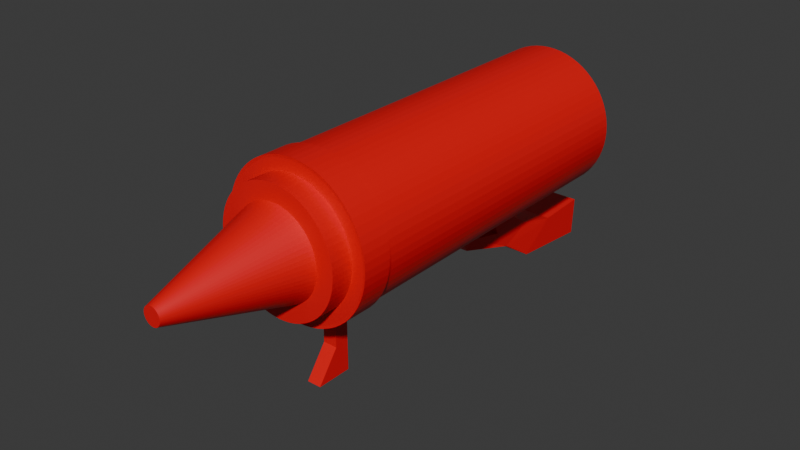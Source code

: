 # Source: ketchup_gun.blend  (saved by Blender 4.1.24; exported with 4.5.12 LTS)
import bpy
from mathutils import Matrix  # noqa: F401  (used for matrix-valued properties, if any)

bpy.ops.wm.read_factory_settings(use_empty=True)
scene = bpy.context.scene
scene.name = 'Scene'

# ---- collections
col_collection = bpy.data.collections.new('Collection'); scene.collection.children.link(col_collection)

# ---- materials (node trees are filled in below, after node groups)
mat_material_001 = bpy.data.materials.new('Material.001')
mat_material_001.use_transparent_shadow = False

# ---- material node trees
mat_material_001.use_nodes = True; mat_material_001.node_tree.nodes.clear()
_N = mat_material_001.node_tree.nodes; _L = mat_material_001.node_tree.links
n0 = _N.new('ShaderNodeBsdfPrincipled'); n0.name = 'Principled BSDF'; n0.location = (10, 300)
n0.inputs[0].default_value = (0.8055, 0.0, 0.005684, 1.0)
n1 = _N.new('ShaderNodeOutputMaterial'); n1.name = 'Material Output'; n1.location = (300, 300)
_L.new(n0.outputs[0], n1.inputs[0])
n1.is_active_output = True

# ---- world
world_world = bpy.data.worlds.new('World'); scene.world = world_world
world_world.use_nodes = True; world_world.node_tree.nodes.clear()
_N = world_world.node_tree.nodes; _L = world_world.node_tree.links
n0 = _N.new('ShaderNodeOutputWorld'); n0.name = 'World Output'; n0.location = (300, 300)
n1 = _N.new('ShaderNodeBackground'); n1.name = 'Background'; n1.location = (10, 300)
n1.inputs[0].default_value = (0.05088, 0.05088, 0.05088, 1.0)
_L.new(n1.outputs[0], n0.inputs[0])
n0.is_active_output = True
world_world.color = (0.05088, 0.05088, 0.05088)
world_world.use_sun_shadow = False
world_world.sun_shadow_jitter_overblur = 0.0

# ---- meshes
me_cylinder = bpy.data.meshes.new('Cylinder')
me_cylinder.from_pydata([(0.0, 3.0, 1.0), (4.441e-16, -2.0, 0.8423), (0.09802, 3.0, 0.9952), (0.08256, -2.0, 0.8382), (0.1951, 3.0, 0.9808), (0.1643, -2.0, 0.8261), (0.2903, 3.0, 0.9569), (0.2445, -2.0, 0.806), (0.3827, 3.0, 0.9239), (0.3223, -2.0, 0.7782), (0.4714, 3.0, 0.8819), (0.3971, -2.0, 0.7428), (0.5556, 3.0, 0.8315), (0.468, -2.0, 0.7003), (0.6344, 3.0, 0.773), (0.5343, -2.0, 0.6511), (0.7071, 3.0, 0.7071), (0.5956, -2.0, 0.5956), (0.773, 3.0, 0.6344), (0.6511, -2.0, 0.5343), (0.8315, 3.0, 0.5556), (0.7003, -2.0, 0.468), (0.8819, 3.0, 0.4714), (0.7428, -2.0, 0.3971), (0.9239, 3.0, 0.3827), (0.7782, -2.0, 0.3223), (0.9569, 3.0, 0.2903), (0.806, -2.0, 0.2445), (0.9808, 3.0, 0.1951), (0.8261, -2.0, 0.1643), (0.9952, 3.0, 0.09802), (0.8382, -2.0, 0.08256), (1.0, 3.0, -5.96e-08), (0.8423, -2.0, 5.96e-08), (0.9952, 3.0, -0.09802), (0.8382, -2.0, -0.08256), (0.9808, 3.0, -0.1951), (0.8261, -2.0, -0.1643), (0.9569, 3.0, -0.2903), (0.806, -2.0, -0.2445), (0.9239, 3.0, -0.3827), (0.7782, -2.0, -0.3223), (0.8819, 3.0, -0.4714), (0.7428, -2.0, -0.3971), (0.8315, 3.0, -0.5556), (0.7003, -2.0, -0.468), (0.773, 3.0, -0.6344), (0.6511, -2.0, -0.5343), (0.7071, 3.0, -0.7071), (0.5956, -2.0, -0.5956), (0.6344, 3.0, -0.773), (0.5343, -2.0, -0.6511), (0.5556, 3.0, -0.8315), (0.468, -2.0, -0.7003), (0.4714, 3.0, -0.8819), (0.3971, -2.0, -0.7428), (0.3827, 3.0, -0.9239), (0.3223, -2.0, -0.7782), (0.2903, 3.0, -0.9569), (0.2445, -2.0, -0.806), (0.1951, 3.0, -0.9808), (0.1643, -2.0, -0.8261), (0.09802, 3.0, -0.9952), (0.08256, -2.0, -0.8382), (-4.441e-16, 3.0, -1.0), (0.0, -2.0, -0.8423), (-0.09802, 3.0, -0.9952), (-0.08256, -2.0, -0.8382), (-0.1951, 3.0, -0.9808), (-0.1643, -2.0, -0.8261), (-0.2903, 3.0, -0.9569), (-0.2445, -2.0, -0.806), (-0.3827, 3.0, -0.9239), (-0.3223, -2.0, -0.7782), (-0.4714, 3.0, -0.8819), (-0.3971, -2.0, -0.7428), (-0.5556, 3.0, -0.8315), (-0.468, -2.0, -0.7003), (-0.6344, 3.0, -0.773), (-0.5343, -2.0, -0.6511), (-0.7071, 3.0, -0.7071), (-0.5956, -2.0, -0.5956), (-0.773, 3.0, -0.6344), (-0.6511, -2.0, -0.5343), (-0.8315, 3.0, -0.5556), (-0.7003, -2.0, -0.468), (-0.8819, 3.0, -0.4714), (-0.7428, -2.0, -0.3971), (-0.9239, 3.0, -0.3827), (-0.7782, -2.0, -0.3223), (-0.9569, 3.0, -0.2903), (-0.806, -2.0, -0.2445), (-0.9808, 3.0, -0.1951), (-0.8261, -2.0, -0.1643), (-0.9952, 3.0, -0.09802), (-0.8382, -2.0, -0.08256), (-1.0, 3.0, -5.96e-08), (-0.8423, -2.0, 5.96e-08), (-0.9952, 3.0, 0.09802), (-0.8382, -2.0, 0.08256), (-0.9808, 3.0, 0.1951), (-0.8261, -2.0, 0.1643), (-0.9569, 3.0, 0.2903), (-0.806, -2.0, 0.2445), (-0.9239, 3.0, 0.3827), (-0.7782, -2.0, 0.3223), (-0.8819, 3.0, 0.4714), (-0.7428, -2.0, 0.3971), (-0.8315, 3.0, 0.5556), (-0.7003, -2.0, 0.468), (-0.773, 3.0, 0.6344), (-0.6511, -2.0, 0.5343), (-0.7071, 3.0, 0.7071), (-0.5956, -2.0, 0.5956), (-0.6344, 3.0, 0.773), (-0.5343, -2.0, 0.6511), (-0.5556, 3.0, 0.8315), (-0.468, -2.0, 0.7003), (-0.4714, 3.0, 0.8819), (-0.3971, -2.0, 0.7428), (-0.3827, 3.0, 0.9239), (-0.3223, -2.0, 0.7782), (-0.2903, 3.0, 0.9569), (-0.2445, -2.0, 0.806), (-0.1951, 3.0, 0.9808), (-0.1643, -2.0, 0.8261), (-0.09802, 3.0, 0.9952), (-0.08256, -2.0, 0.8382), (0.09802, -2.0, 0.9952), (4.441e-16, -2.0, 1.0), (0.1951, -2.0, 0.9808), (0.2903, -2.0, 0.9569), (0.3827, -2.0, 0.9239), (0.4714, -2.0, 0.8819), (0.5556, -2.0, 0.8315), (0.6344, -2.0, 0.773), (0.7071, -2.0, 0.7071), (0.773, -2.0, 0.6344), (0.8315, -2.0, 0.5556), (0.8819, -2.0, 0.4714), (0.9239, -2.0, 0.3827), (0.9569, -2.0, 0.2903), (0.9808, -2.0, 0.1951), (0.9952, -2.0, 0.09802), (1.0, -2.0, 5.96e-08), (0.9952, -2.0, -0.09802), (0.9808, -2.0, -0.1951), (0.9569, -2.0, -0.2903), (0.9239, -2.0, -0.3827), (0.8819, -2.0, -0.4714), (0.8315, -2.0, -0.5556), (0.773, -2.0, -0.6344), (0.7071, -2.0, -0.7071), (0.6344, -2.0, -0.773), (0.5556, -2.0, -0.8315), (0.4714, -2.0, -0.8819), (0.3827, -2.0, -0.9239), (0.2903, -2.0, -0.9569), (0.1951, -2.0, -0.9808), (0.09802, -2.0, -0.9952), (0.0, -2.0, -1.0), (-0.09802, -2.0, -0.9952), (-0.1951, -2.0, -0.9808), (-0.2903, -2.0, -0.9569), (-0.3827, -2.0, -0.9239), (-0.4714, -2.0, -0.8819), (-0.5556, -2.0, -0.8315), (-0.6344, -2.0, -0.773), (-0.7071, -2.0, -0.7071), (-0.773, -2.0, -0.6344), (-0.8315, -2.0, -0.5556), (-0.8819, -2.0, -0.4714), (-0.9239, -2.0, -0.3827), (-0.9569, -2.0, -0.2903), (-0.9808, -2.0, -0.1951), (-0.9952, -2.0, -0.09802), (-1.0, -2.0, 5.96e-08), (-0.9952, -2.0, 0.09802), (-0.9808, -2.0, 0.1951), (-0.9569, -2.0, 0.2903), (-0.9239, -2.0, 0.3827), (-0.8819, -2.0, 0.4714), (-0.8315, -2.0, 0.5556), (-0.773, -2.0, 0.6344), (-0.7071, -2.0, 0.7071), (-0.6344, -2.0, 0.773), (-0.5556, -2.0, 0.8315), (-0.4714, -2.0, 0.8819), (-0.3827, -2.0, 0.9239), (-0.2903, -2.0, 0.9569), (-0.1951, -2.0, 0.9808), (-0.09802, -2.0, 0.9952), (0.06015, -2.3, 0.6107), (2.36e-15, -2.3, 0.6137), (0.1197, -2.3, 0.6019), (0.1781, -2.3, 0.5872), (0.2348, -2.3, 0.5669), (0.2893, -2.3, 0.5412), (0.3409, -2.3, 0.5102), (0.3893, -2.3, 0.4744), (0.4339, -2.3, 0.4339), (0.4744, -2.3, 0.3893), (0.5102, -2.3, 0.3409), (0.5412, -2.3, 0.2893), (0.5669, -2.3, 0.2348), (0.5872, -2.3, 0.1781), (0.6019, -2.3, 0.1197), (0.6107, -2.3, 0.06015), (0.6137, -2.3, 1.038e-07), (0.6107, -2.3, -0.06015), (0.6019, -2.3, -0.1197), (0.5872, -2.3, -0.1781), (0.5669, -2.3, -0.2348), (0.5412, -2.3, -0.2893), (0.5102, -2.3, -0.3409), (0.4744, -2.3, -0.3893), (0.4339, -2.3, -0.4339), (0.3893, -2.3, -0.4744), (0.3409, -2.3, -0.5102), (0.2893, -2.3, -0.5412), (0.2348, -2.3, -0.5669), (0.1781, -2.3, -0.5872), (0.1197, -2.3, -0.6019), (0.06015, -2.3, -0.6107), (8.272e-08, -2.3, -0.6137), (-0.06015, -2.3, -0.6107), (-0.1197, -2.3, -0.6019), (-0.1781, -2.3, -0.5872), (-0.2348, -2.3, -0.5669), (-0.2893, -2.3, -0.5412), (-0.3409, -2.3, -0.5102), (-0.3893, -2.3, -0.4744), (-0.4339, -2.3, -0.4339), (-0.4744, -2.3, -0.3893), (-0.5102, -2.3, -0.3409), (-0.5412, -2.3, -0.2893), (-0.5669, -2.3, -0.2348), (-0.5872, -2.3, -0.1781), (-0.6019, -2.3, -0.1197), (-0.6107, -2.3, -0.06015), (-0.6137, -2.3, 1.038e-07), (-0.6107, -2.3, 0.06015), (-0.6019, -2.3, 0.1197), (-0.5872, -2.3, 0.1781), (-0.5669, -2.3, 0.2348), (-0.5412, -2.3, 0.2893), (-0.5102, -2.3, 0.3409), (-0.4744, -2.3, 0.3893), (-0.4339, -2.3, 0.4339), (-0.3893, -2.3, 0.4744), (-0.3409, -2.3, 0.5102), (-0.2893, -2.3, 0.5412), (-0.2348, -2.3, 0.5669), (-0.1781, -2.3, 0.5872), (-0.1197, -2.3, 0.6019), (-0.06015, -2.3, 0.6107), (0.08256, -2.3, 0.8382), (2.36e-15, -2.3, 0.8423), (0.1643, -2.3, 0.8261), (0.2445, -2.3, 0.806), (0.3223, -2.3, 0.7782), (0.3971, -2.3, 0.7428), (0.468, -2.3, 0.7003), (0.5343, -2.3, 0.6511), (0.5956, -2.3, 0.5956), (0.6511, -2.3, 0.5343), (0.7003, -2.3, 0.468), (0.7428, -2.3, 0.3971), (0.7782, -2.3, 0.3223), (0.806, -2.3, 0.2445), (0.8261, -2.3, 0.1643), (0.8382, -2.3, 0.08256), (0.8423, -2.3, 1.038e-07), (0.8382, -2.3, -0.08256), (0.8261, -2.3, -0.1643), (0.806, -2.3, -0.2445), (0.7782, -2.3, -0.3223), (0.7428, -2.3, -0.3971), (0.7003, -2.3, -0.468), (0.6511, -2.3, -0.5343), (0.5956, -2.3, -0.5956), (0.5343, -2.3, -0.6511), (0.468, -2.3, -0.7003), (0.3971, -2.3, -0.7428), (0.3223, -2.3, -0.7782), (0.2445, -2.3, -0.806), (0.1643, -2.3, -0.8261), (0.08256, -2.3, -0.8382), (1.916e-15, -2.3, -0.8423), (-0.08256, -2.3, -0.8382), (-0.1643, -2.3, -0.8261), (-0.2445, -2.3, -0.806), (-0.3223, -2.3, -0.7782), (-0.3971, -2.3, -0.7428), (-0.468, -2.3, -0.7003), (-0.5343, -2.3, -0.6511), (-0.5956, -2.3, -0.5956), (-0.6511, -2.3, -0.5343), (-0.7003, -2.3, -0.468), (-0.7428, -2.3, -0.3971), (-0.7782, -2.3, -0.3223), (-0.806, -2.3, -0.2445), (-0.8261, -2.3, -0.1643), (-0.8382, -2.3, -0.08256), (-0.8423, -2.3, 1.038e-07), (-0.8382, -2.3, 0.08256), (-0.8261, -2.3, 0.1643), (-0.806, -2.3, 0.2445), (-0.7782, -2.3, 0.3223), (-0.7428, -2.3, 0.3971), (-0.7003, -2.3, 0.468), (-0.6511, -2.3, 0.5343), (-0.5956, -2.3, 0.5956), (-0.5343, -2.3, 0.6511), (-0.468, -2.3, 0.7003), (-0.3971, -2.3, 0.7428), (-0.3223, -2.3, 0.7782), (-0.2445, -2.3, 0.806), (-0.1643, -2.3, 0.8261), (-0.08256, -2.3, 0.8382), (0.01203, -4.0, 0.1221), (-2.328e-10, -4.0, 0.1227), (0.02394, -4.0, 0.1204), (0.03563, -4.0, 0.1174), (0.04697, -4.0, 0.1134), (0.05786, -4.0, 0.1082), (0.06819, -4.0, 0.102), (0.07786, -4.0, 0.09487), (0.08678, -4.0, 0.08678), (0.09487, -4.0, 0.07786), (0.102, -4.0, 0.06819), (0.1082, -4.0, 0.05786), (0.1134, -4.0, 0.04697), (0.1174, -4.0, 0.03563), (0.1204, -4.0, 0.02394), (0.1221, -4.0, 0.01203), (0.1227, -4.0, 2.874e-07), (0.1221, -4.0, -0.01203), (0.1204, -4.0, -0.02394), (0.1174, -4.0, -0.03563), (0.1134, -4.0, -0.04697), (0.1082, -4.0, -0.05786), (0.102, -4.0, -0.06819), (0.09487, -4.0, -0.07786), (0.08678, -4.0, -0.08678), (0.07786, -4.0, -0.09487), (0.06819, -4.0, -0.102), (0.05786, -4.0, -0.1082), (0.04697, -4.0, -0.1134), (0.03563, -4.0, -0.1174), (0.02394, -4.0, -0.1204), (0.01203, -4.0, -0.1221), (1.631e-08, -4.0, -0.1227), (-0.01203, -4.0, -0.1221), (-0.02394, -4.0, -0.1204), (-0.03563, -4.0, -0.1174), (-0.04697, -4.0, -0.1134), (-0.05786, -4.0, -0.1082), (-0.06819, -4.0, -0.102), (-0.07786, -4.0, -0.09487), (-0.08678, -4.0, -0.08678), (-0.09487, -4.0, -0.07786), (-0.102, -4.0, -0.06819), (-0.1082, -4.0, -0.05786), (-0.1134, -4.0, -0.04697), (-0.1174, -4.0, -0.03563), (-0.1204, -4.0, -0.02394), (-0.1221, -4.0, -0.01203), (-0.1227, -4.0, 2.874e-07), (-0.1221, -4.0, 0.01203), (-0.1204, -4.0, 0.02394), (-0.1174, -4.0, 0.03563), (-0.1134, -4.0, 0.04697), (-0.1082, -4.0, 0.05786), (-0.102, -4.0, 0.06819), (-0.09487, -4.0, 0.07786), (-0.08678, -4.0, 0.08678), (-0.07786, -4.0, 0.09487), (-0.06819, -4.0, 0.102), (-0.05786, -4.0, 0.1082), (-0.04697, -4.0, 0.1134), (-0.03563, -4.0, 0.1174), (-0.02394, -4.0, 0.1204), (-0.01203, -4.0, 0.1221), (3.997e-16, -1.6, 1.0), (0.09802, -1.6, 0.9952), (0.1951, -1.6, 0.9808), (0.2903, -1.6, 0.9569), (0.3827, -1.6, 0.9239), (0.4714, -1.6, 0.8819), (0.5556, -1.6, 0.8315), (0.6344, -1.6, 0.773), (0.7071, -1.6, 0.7071), (0.773, -1.6, 0.6344), (0.8315, -1.6, 0.5556), (0.8819, -1.6, 0.4714), (0.9239, -1.6, 0.3827), (0.9569, -1.6, 0.2903), (0.9808, -1.6, 0.1951), (0.9952, -1.6, 0.09802), (1.0, -1.6, 4.768e-08), (0.9952, -1.6, -0.09802), (0.9808, -1.6, -0.1951), (0.9569, -1.6, -0.2903), (0.9239, -1.6, -0.3827), (0.8819, -1.6, -0.4714), (0.8315, -1.6, -0.5556), (0.773, -1.6, -0.6344), (0.7071, -1.6, -0.7071), (0.6344, -1.6, -0.773), (0.5556, -1.6, -0.8315), (0.4714, -1.6, -0.8819), (0.3827, -1.6, -0.9239), (0.2903, -1.6, -0.9569), (0.1951, -1.6, -0.9808), (0.09802, -1.6, -0.9952), (-4.441e-17, -1.6, -1.0), (-0.09802, -1.6, -0.9952), (-0.1951, -1.6, -0.9808), (-0.2903, -1.6, -0.9569), (-0.3827, -1.6, -0.9239), (-0.4714, -1.6, -0.8819), (-0.5556, -1.6, -0.8315), (-0.6344, -1.6, -0.773), (-0.7071, -1.6, -0.7071), (-0.773, -1.6, -0.6344), (-0.8315, -1.6, -0.5556), (-0.8819, -1.6, -0.4714), (-0.9239, -1.6, -0.3827), (-0.9569, -1.6, -0.2903), (-0.9808, -1.6, -0.1951), (-0.9952, -1.6, -0.09802), (-1.0, -1.6, 4.768e-08), (-0.9952, -1.6, 0.09802), (-0.9808, -1.6, 0.1951), (-0.9569, -1.6, 0.2903), (-0.9239, -1.6, 0.3827), (-0.8819, -1.6, 0.4714), (-0.8315, -1.6, 0.5556), (-0.773, -1.6, 0.6344), (-0.7071, -1.6, 0.7071), (-0.6344, -1.6, 0.773), (-0.5556, -1.6, 0.8315), (-0.4714, -1.6, 0.8819), (-0.3827, -1.6, 0.9239), (-0.2903, -1.6, 0.9569), (-0.1951, -1.6, 0.9808), (-0.09802, -1.6, 0.9952), (0.1015, -2.007, 1.031), (-7.126e-11, -2.007, 1.036), (-7.126e-11, -1.593, 1.036), (0.2021, -2.007, 1.016), (0.3007, -2.007, 0.9914), (0.3965, -2.007, 0.9571), (0.4884, -2.007, 0.9137), (0.5756, -2.007, 0.8614), (0.6572, -2.007, 0.8008), (0.7326, -2.007, 0.7326), (0.8008, -2.007, 0.6572), (0.8614, -2.007, 0.5756), (0.9137, -2.007, 0.4884), (0.9571, -2.007, 0.3965), (0.9914, -2.007, 0.3007), (1.016, -2.007, 0.2021), (1.031, -2.007, 0.1015), (1.036, -2.007, 5.959e-08), (1.031, -2.007, -0.1015), (1.016, -2.007, -0.2021), (0.9914, -2.007, -0.3007), (0.9571, -2.007, -0.3965), (0.9137, -2.007, -0.4884), (0.8614, -2.007, -0.5756), (0.8008, -2.007, -0.6572), (0.7326, -2.007, -0.7326), (0.6572, -2.007, -0.8008), (0.5756, -2.007, -0.8614), (0.4884, -2.007, -0.9137), (0.3965, -2.007, -0.9571), (0.3007, -2.007, -0.9914), (0.2021, -2.007, -1.016), (0.1015, -2.007, -1.031), (-7.126e-11, -2.007, -1.036), (-0.1015, -2.007, -1.031), (-0.2021, -2.007, -1.016), (-0.3007, -2.007, -0.9914), (-0.3965, -2.007, -0.9571), (-0.4884, -2.007, -0.9137), (-0.5756, -2.007, -0.8614), (-0.6572, -2.007, -0.8008), (-0.7326, -2.007, -0.7326), (-0.8008, -2.007, -0.6572), (-0.8614, -2.007, -0.5756), (-0.9137, -2.007, -0.4884), (-0.9571, -2.007, -0.3965), (-0.9914, -2.007, -0.3007), (-1.016, -2.007, -0.2021), (-1.031, -2.007, -0.1015), (-1.036, -2.007, 5.959e-08), (-1.031, -2.007, 0.1015), (-1.016, -2.007, 0.2021), (-0.9914, -2.007, 0.3007), (-0.9571, -2.007, 0.3965), (-0.9137, -2.007, 0.4884), (-0.8614, -2.007, 0.5756), (-0.8008, -2.007, 0.6572), (-0.7326, -2.007, 0.7326), (-0.6572, -2.007, 0.8008), (-0.5756, -2.007, 0.8614), (-0.4884, -2.007, 0.9137), (-0.3965, -2.007, 0.9571), (-0.3007, -2.007, 0.9914), (-0.2021, -2.007, 1.016), (-0.1015, -2.007, 1.031), (0.1015, -1.593, 1.031), (0.2021, -1.593, 1.016), (0.3007, -1.593, 0.9914), (0.3965, -1.593, 0.9571), (0.4884, -1.593, 0.9137), (0.5756, -1.593, 0.8614), (0.6572, -1.593, 0.8008), (0.7326, -1.593, 0.7326), (0.8008, -1.593, 0.6572), (0.8614, -1.593, 0.5756), (0.9137, -1.593, 0.4884), (0.9571, -1.593, 0.3965), (0.9914, -1.593, 0.3007), (1.016, -1.593, 0.2021), (1.031, -1.593, 0.1015), (1.036, -1.593, 4.724e-08), (1.031, -1.593, -0.1015), (1.016, -1.593, -0.2021), (0.9914, -1.593, -0.3007), (0.9571, -1.593, -0.3965), (0.9137, -1.593, -0.4884), (0.8614, -1.593, -0.5756), (0.8008, -1.593, -0.6572), (0.7326, -1.593, -0.7326), (0.6572, -1.593, -0.8008), (0.5756, -1.593, -0.8614), (0.4884, -1.593, -0.9137), (0.3965, -1.593, -0.9571), (0.3007, -1.593, -0.9914), (0.2021, -1.593, -1.016), (0.1015, -1.593, -1.031), (-7.126e-11, -1.593, -1.036), (-0.1015, -1.593, -1.031), (-0.2021, -1.593, -1.016), (-0.3007, -1.593, -0.9914), (-0.3965, -1.593, -0.9571), (-0.4884, -1.593, -0.9137), (-0.5756, -1.593, -0.8614), (-0.6572, -1.593, -0.8008), (-0.7326, -1.593, -0.7326), (-0.8008, -1.593, -0.6572), (-0.8614, -1.593, -0.5756), (-0.9137, -1.593, -0.4884), (-0.9571, -1.593, -0.3965), (-0.9914, -1.593, -0.3007), (-1.016, -1.593, -0.2021), (-1.031, -1.593, -0.1015), (-1.036, -1.593, 4.724e-08), (-1.031, -1.593, 0.1015), (-1.016, -1.593, 0.2021), (-0.9914, -1.593, 0.3007), (-0.9571, -1.593, 0.3965), (-0.9137, -1.593, 0.4884), (-0.8614, -1.593, 0.5756), (-0.8008, -1.593, 0.6572), (-0.7326, -1.593, 0.7326), (-0.6572, -1.593, 0.8008), (-0.5756, -1.593, 0.8614), (-0.4884, -1.593, 0.9137), (-0.3965, -1.593, 0.9571), (-0.3007, -1.593, 0.9914), (-0.2021, -1.593, 1.016), (-0.1015, -1.593, 1.031), (-0.2352, 2.374, -1.894), (-0.168, 1.526, -0.916), (-0.2352, 2.895, -1.51), (-0.168, 1.779, -0.7125), (0.2352, 2.374, -1.894), (0.168, 1.526, -0.916), (0.2352, 2.895, -1.51), (0.168, 1.779, -0.7125), (-0.2024, 1.664, -1.282), (-0.2024, 2.049, -1.176), (0.2024, 2.049, -1.176), (0.2024, 1.664, -1.282), (-0.2024, 2.353, -1.375), (0.2024, 2.353, -1.375), (0.2024, 1.888, -1.57), (-0.2024, 1.888, -1.57), (-0.08952, 1.107, -1.363), (-0.08952, 1.196, -1.238), (0.08952, 1.196, -1.238), (0.08952, 1.107, -1.363), (-0.1279, 0.7517, -0.8939), (-0.1279, 0.944, -0.8328), (0.1279, 0.944, -0.8328), (0.1279, 0.7517, -0.8939), (-0.2352, 3.586, -2.013), (-0.2352, 3.619, -1.476), (0.2352, 3.586, -2.013), (0.2352, 3.619, -1.476), (-0.1, -1.8, -2.0), (-0.1, -1.5, -0.9), (-0.1, -1.3, -2.0), (-0.1, -1.3, -0.9), (0.1, -1.8, -2.0), (0.1, -1.5, -0.9), (0.1, -1.3, -2.0), (0.1, -1.3, -0.9), (-0.1, -1.5, -1.175), (-0.1, -1.3, -1.175), (0.1, -1.3, -1.175), (0.1, -1.5, -1.175), (-0.1, -0.5, -0.9), (0.1, -0.5, -0.9), (-0.1, -0.5, -1.175), (0.1, -0.5, -1.175), (-0.05, -0.2, -0.8687), (0.05, -0.2, -0.8687), (-0.05, -0.2, -1.006), (0.05, -0.2, -1.006), (-0.1, -1.3, -1.587), (0.1, -1.3, -1.587), (0.1, -1.5, -1.587), (-0.1, -1.5, -1.587), (-0.1006, -0.35, -1.126), (0.1006, -0.35, -1.126), (-0.1006, -0.35, -0.8491), (0.1006, -0.35, -0.8491)], [], [(438, 437, 565, 566), (181, 182, 503, 502), (387, 386, 514, 515), (439, 438, 566, 567), (388, 387, 515, 516), (128, 130, 451, 448), (440, 439, 567, 568), (146, 147, 468, 467), (389, 388, 516, 517), (163, 164, 485, 484), (441, 440, 568, 569), (180, 181, 502, 501), (390, 389, 517, 518), (442, 441, 569, 570), (391, 390, 518, 519), (443, 442, 570, 571), (145, 146, 467, 466), (392, 391, 519, 520), (162, 163, 484, 483), (444, 443, 571, 572), (129, 128, 448, 449), (179, 180, 501, 500), (393, 392, 520, 521), (445, 444, 572, 573), (394, 393, 521, 522), (446, 445, 573, 574), (144, 145, 466, 465), (395, 394, 522, 523), (161, 162, 483, 482), (447, 446, 574, 575), (178, 179, 500, 499), (396, 395, 523, 524), (384, 447, 575, 450), (397, 396, 524, 525), (143, 144, 465, 464), (398, 397, 525, 526), (160, 161, 482, 481), (177, 178, 499, 498), (399, 398, 526, 527), (400, 399, 527, 528), (142, 143, 464, 463), (401, 400, 528, 529), (159, 160, 481, 480), (176, 177, 498, 497), (402, 401, 529, 530), (403, 402, 530, 531), (141, 142, 463, 462), (404, 403, 531, 532), (158, 159, 480, 479), (175, 176, 497, 496), (405, 404, 532, 533), (406, 405, 533, 534), (140, 141, 462, 461), (407, 406, 534, 535), (157, 158, 479, 478), (174, 175, 496, 495), (408, 407, 535, 536), (191, 129, 449, 512), (409, 408, 536, 537), (139, 140, 461, 460), (410, 409, 537, 538), (156, 157, 478, 477), (111, 109, 310, 311), (173, 174, 495, 494), (411, 410, 538, 539), (0, 2, 4, 6, 8, 10, 12, 14, 16, 18, 20, 22, 24, 26, 28, 30, 32, 34, 36, 38, 40, 42, 44, 46, 48, 50, 52, 54, 56, 58, 60, 62, 64, 66, 68, 70, 72, 74, 76, 78, 80, 82, 84, 86, 88, 90, 92, 94, 96, 98, 100, 102, 104, 106, 108, 110, 112, 114, 116, 118, 120, 122, 124, 126), (1, 3, 128, 129), (3, 5, 130, 128), (5, 7, 131, 130), (7, 9, 132, 131), (9, 11, 133, 132), (11, 13, 134, 133), (13, 15, 135, 134), (15, 17, 136, 135), (17, 19, 137, 136), (19, 21, 138, 137), (21, 23, 139, 138), (23, 25, 140, 139), (25, 27, 141, 140), (27, 29, 142, 141), (29, 31, 143, 142), (31, 33, 144, 143), (33, 35, 145, 144), (35, 37, 146, 145), (37, 39, 147, 146), (39, 41, 148, 147), (41, 43, 149, 148), (43, 45, 150, 149), (45, 47, 151, 150), (47, 49, 152, 151), (49, 51, 153, 152), (51, 53, 154, 153), (53, 55, 155, 154), (55, 57, 156, 155), (57, 59, 157, 156), (59, 61, 158, 157), (61, 63, 159, 158), (63, 65, 160, 159), (65, 67, 161, 160), (67, 69, 162, 161), (69, 71, 163, 162), (71, 73, 164, 163), (73, 75, 165, 164), (75, 77, 166, 165), (77, 79, 167, 166), (79, 81, 168, 167), (81, 83, 169, 168), (83, 85, 170, 169), (85, 87, 171, 170), (87, 89, 172, 171), (89, 91, 173, 172), (91, 93, 174, 173), (93, 95, 175, 174), (95, 97, 176, 175), (97, 99, 177, 176), (99, 101, 178, 177), (101, 103, 179, 178), (103, 105, 180, 179), (105, 107, 181, 180), (107, 109, 182, 181), (109, 111, 183, 182), (111, 113, 184, 183), (113, 115, 185, 184), (115, 117, 186, 185), (117, 119, 187, 186), (119, 121, 188, 187), (121, 123, 189, 188), (123, 125, 190, 189), (125, 127, 191, 190), (127, 1, 129, 191), (247, 246, 374, 375), (59, 57, 284, 285), (7, 5, 258, 259), (113, 111, 311, 312), (61, 59, 285, 286), (9, 7, 259, 260), (115, 113, 312, 313), (63, 61, 286, 287), (11, 9, 260, 261), (117, 115, 313, 314), (65, 63, 287, 288), (13, 11, 261, 262), (119, 117, 314, 315), (67, 65, 288, 289), (15, 13, 262, 263), (121, 119, 315, 316), (69, 67, 289, 290), (17, 15, 263, 264), (123, 121, 316, 317), (71, 69, 290, 291), (19, 17, 264, 265), (125, 123, 317, 318), (73, 71, 291, 292), (21, 19, 265, 266), (127, 125, 318, 319), (75, 73, 292, 293), (23, 21, 266, 267), (1, 127, 319, 257), (77, 75, 293, 294), (25, 23, 267, 268), (79, 77, 294, 295), (27, 25, 268, 269), (81, 79, 295, 296), (29, 27, 269, 270), (83, 81, 296, 297), (31, 29, 270, 271), (85, 83, 297, 298), (33, 31, 271, 272), (87, 85, 298, 299), (35, 33, 272, 273), (89, 87, 299, 300), (37, 35, 273, 274), (91, 89, 300, 301), (39, 37, 274, 275), (93, 91, 301, 302), (41, 39, 275, 276), (95, 93, 302, 303), (43, 41, 276, 277), (97, 95, 303, 304), (45, 43, 277, 278), (99, 97, 304, 305), (47, 45, 278, 279), (101, 99, 305, 306), (49, 47, 279, 280), (103, 101, 306, 307), (51, 49, 280, 281), (105, 103, 307, 308), (53, 51, 281, 282), (107, 105, 308, 309), (55, 53, 282, 283), (3, 1, 257, 256), (109, 107, 309, 310), (57, 55, 283, 284), (5, 3, 256, 258), (193, 192, 256, 257), (192, 194, 258, 256), (194, 195, 259, 258), (195, 196, 260, 259), (196, 197, 261, 260), (197, 198, 262, 261), (198, 199, 263, 262), (199, 200, 264, 263), (200, 201, 265, 264), (201, 202, 266, 265), (202, 203, 267, 266), (203, 204, 268, 267), (204, 205, 269, 268), (205, 206, 270, 269), (206, 207, 271, 270), (207, 208, 272, 271), (208, 209, 273, 272), (209, 210, 274, 273), (210, 211, 275, 274), (211, 212, 276, 275), (212, 213, 277, 276), (213, 214, 278, 277), (214, 215, 279, 278), (215, 216, 280, 279), (216, 217, 281, 280), (217, 218, 282, 281), (218, 219, 283, 282), (219, 220, 284, 283), (220, 221, 285, 284), (221, 222, 286, 285), (222, 223, 287, 286), (223, 224, 288, 287), (224, 225, 289, 288), (225, 226, 290, 289), (226, 227, 291, 290), (227, 228, 292, 291), (228, 229, 293, 292), (229, 230, 294, 293), (230, 231, 295, 294), (231, 232, 296, 295), (232, 233, 297, 296), (233, 234, 298, 297), (234, 235, 299, 298), (235, 236, 300, 299), (236, 237, 301, 300), (237, 238, 302, 301), (238, 239, 303, 302), (239, 240, 304, 303), (240, 241, 305, 304), (241, 242, 306, 305), (242, 243, 307, 306), (243, 244, 308, 307), (244, 245, 309, 308), (245, 246, 310, 309), (246, 247, 311, 310), (247, 248, 312, 311), (248, 249, 313, 312), (249, 250, 314, 313), (250, 251, 315, 314), (251, 252, 316, 315), (252, 253, 317, 316), (253, 254, 318, 317), (254, 255, 319, 318), (255, 193, 257, 319), (320, 321, 383, 382, 381, 380, 379, 378, 377, 376, 375, 374, 373, 372, 371, 370, 369, 368, 367, 366, 365, 364, 363, 362, 361, 360, 359, 358, 357, 356, 355, 354, 353, 352, 351, 350, 349, 348, 347, 346, 345, 344, 343, 342, 341, 340, 339, 338, 337, 336, 335, 334, 333, 332, 331, 330, 329, 328, 327, 326, 325, 324, 323, 322), (221, 220, 348, 349), (195, 194, 322, 323), (248, 247, 375, 376), (222, 221, 349, 350), (196, 195, 323, 324), (249, 248, 376, 377), (223, 222, 350, 351), (197, 196, 324, 325), (250, 249, 377, 378), (224, 223, 351, 352), (198, 197, 325, 326), (251, 250, 378, 379), (225, 224, 352, 353), (199, 198, 326, 327), (252, 251, 379, 380), (226, 225, 353, 354), (200, 199, 327, 328), (253, 252, 380, 381), (227, 226, 354, 355), (201, 200, 328, 329), (254, 253, 381, 382), (228, 227, 355, 356), (202, 201, 329, 330), (255, 254, 382, 383), (229, 228, 356, 357), (203, 202, 330, 331), (193, 255, 383, 321), (230, 229, 357, 358), (204, 203, 331, 332), (231, 230, 358, 359), (205, 204, 332, 333), (232, 231, 359, 360), (206, 205, 333, 334), (233, 232, 360, 361), (207, 206, 334, 335), (234, 233, 361, 362), (208, 207, 335, 336), (235, 234, 362, 363), (209, 208, 336, 337), (236, 235, 363, 364), (210, 209, 337, 338), (237, 236, 364, 365), (211, 210, 338, 339), (238, 237, 365, 366), (212, 211, 339, 340), (239, 238, 366, 367), (213, 212, 340, 341), (240, 239, 367, 368), (214, 213, 341, 342), (241, 240, 368, 369), (215, 214, 342, 343), (242, 241, 369, 370), (216, 215, 343, 344), (243, 242, 370, 371), (217, 216, 344, 345), (244, 243, 371, 372), (218, 217, 345, 346), (245, 244, 372, 373), (219, 218, 346, 347), (192, 193, 321, 320), (246, 245, 373, 374), (220, 219, 347, 348), (194, 192, 320, 322), (126, 447, 384, 0), (124, 446, 447, 126), (122, 445, 446, 124), (120, 444, 445, 122), (118, 443, 444, 120), (116, 442, 443, 118), (114, 441, 442, 116), (112, 440, 441, 114), (110, 439, 440, 112), (108, 438, 439, 110), (106, 437, 438, 108), (104, 436, 437, 106), (102, 435, 436, 104), (100, 434, 435, 102), (98, 433, 434, 100), (96, 432, 433, 98), (94, 431, 432, 96), (92, 430, 431, 94), (90, 429, 430, 92), (88, 428, 429, 90), (86, 427, 428, 88), (84, 426, 427, 86), (82, 425, 426, 84), (80, 424, 425, 82), (78, 423, 424, 80), (76, 422, 423, 78), (74, 421, 422, 76), (72, 420, 421, 74), (70, 419, 420, 72), (68, 418, 419, 70), (66, 417, 418, 68), (64, 416, 417, 66), (62, 415, 416, 64), (60, 414, 415, 62), (58, 413, 414, 60), (56, 412, 413, 58), (54, 411, 412, 56), (52, 410, 411, 54), (50, 409, 410, 52), (48, 408, 409, 50), (46, 407, 408, 48), (44, 406, 407, 46), (42, 405, 406, 44), (40, 404, 405, 42), (38, 403, 404, 40), (36, 402, 403, 38), (34, 401, 402, 36), (32, 400, 401, 34), (30, 399, 400, 32), (28, 398, 399, 30), (26, 397, 398, 28), (24, 396, 397, 26), (22, 395, 396, 24), (20, 394, 395, 22), (18, 393, 394, 20), (16, 392, 393, 18), (14, 391, 392, 16), (12, 390, 391, 14), (10, 389, 390, 12), (8, 388, 389, 10), (6, 387, 388, 8), (4, 386, 387, 6), (2, 385, 386, 4), (0, 384, 385, 2), (450, 449, 448, 513), (513, 448, 451, 514), (514, 451, 452, 515), (515, 452, 453, 516), (516, 453, 454, 517), (517, 454, 455, 518), (518, 455, 456, 519), (519, 456, 457, 520), (520, 457, 458, 521), (521, 458, 459, 522), (522, 459, 460, 523), (523, 460, 461, 524), (524, 461, 462, 525), (525, 462, 463, 526), (526, 463, 464, 527), (527, 464, 465, 528), (528, 465, 466, 529), (529, 466, 467, 530), (530, 467, 468, 531), (531, 468, 469, 532), (532, 469, 470, 533), (533, 470, 471, 534), (534, 471, 472, 535), (535, 472, 473, 536), (536, 473, 474, 537), (537, 474, 475, 538), (538, 475, 476, 539), (539, 476, 477, 540), (540, 477, 478, 541), (541, 478, 479, 542), (542, 479, 480, 543), (543, 480, 481, 544), (544, 481, 482, 545), (545, 482, 483, 546), (546, 483, 484, 547), (547, 484, 485, 548), (548, 485, 486, 549), (549, 486, 487, 550), (550, 487, 488, 551), (551, 488, 489, 552), (552, 489, 490, 553), (553, 490, 491, 554), (554, 491, 492, 555), (555, 492, 493, 556), (556, 493, 494, 557), (557, 494, 495, 558), (558, 495, 496, 559), (559, 496, 497, 560), (560, 497, 498, 561), (561, 498, 499, 562), (562, 499, 500, 563), (563, 500, 501, 564), (564, 501, 502, 565), (565, 502, 503, 566), (566, 503, 504, 567), (567, 504, 505, 568), (568, 505, 506, 569), (569, 506, 507, 570), (570, 507, 508, 571), (571, 508, 509, 572), (572, 509, 510, 573), (573, 510, 511, 574), (574, 511, 512, 575), (575, 512, 449, 450), (164, 165, 486, 485), (386, 385, 513, 514), (147, 148, 469, 468), (437, 436, 564, 565), (130, 131, 452, 451), (385, 384, 450, 513), (436, 435, 563, 564), (182, 183, 504, 503), (435, 434, 562, 563), (165, 166, 487, 486), (148, 149, 470, 469), (434, 433, 561, 562), (131, 132, 453, 452), (433, 432, 560, 561), (183, 184, 505, 504), (432, 431, 559, 560), (166, 167, 488, 487), (149, 150, 471, 470), (431, 430, 558, 559), (132, 133, 454, 453), (430, 429, 557, 558), (184, 185, 506, 505), (429, 428, 556, 557), (167, 168, 489, 488), (150, 151, 472, 471), (428, 427, 555, 556), (133, 134, 455, 454), (427, 426, 554, 555), (185, 186, 507, 506), (426, 425, 553, 554), (168, 169, 490, 489), (151, 152, 473, 472), (134, 135, 456, 455), (425, 424, 552, 553), (424, 423, 551, 552), (186, 187, 508, 507), (423, 422, 550, 551), (169, 170, 491, 490), (152, 153, 474, 473), (135, 136, 457, 456), (422, 421, 549, 550), (421, 420, 548, 549), (187, 188, 509, 508), (420, 419, 547, 548), (170, 171, 492, 491), (153, 154, 475, 474), (136, 137, 458, 457), (419, 418, 546, 547), (418, 417, 545, 546), (188, 189, 510, 509), (417, 416, 544, 545), (171, 172, 493, 492), (154, 155, 476, 475), (137, 138, 459, 458), (416, 415, 543, 544), (415, 414, 542, 543), (189, 190, 511, 510), (414, 413, 541, 542), (172, 173, 494, 493), (155, 156, 477, 476), (413, 412, 540, 541), (138, 139, 460, 459), (412, 411, 539, 540), (190, 191, 512, 511), (584, 577, 579, 585), (585, 579, 583, 586), (586, 583, 581, 587), (587, 581, 577, 584), (580, 576, 600, 602), (583, 579, 577, 581), (584, 591, 592, 593), (589, 586, 587, 590), (588, 585, 586, 589), (591, 584, 585, 588), (576, 591, 588, 578), (578, 588, 589, 582), (582, 589, 590, 580), (580, 590, 591, 576), (595, 594, 598, 599), (590, 587, 594, 595), (587, 584, 593, 594), (591, 590, 595, 592), (599, 598, 597, 596), (593, 592, 596, 597), (592, 595, 599, 596), (594, 593, 597, 598), (601, 603, 602, 600), (578, 582, 603, 601), (576, 578, 601, 600), (582, 580, 602, 603), (612, 605, 607, 613), (614, 613, 618, 619), (614, 611, 609, 615), (615, 609, 605, 612), (606, 610, 608, 604), (611, 607, 605, 609), (626, 615, 612, 627), (625, 614, 615, 626), (624, 613, 614, 625), (627, 612, 613, 624), (629, 628, 622, 623), (607, 611, 617, 616), (611, 614, 619, 617), (613, 607, 616, 618), (622, 620, 621, 623), (628, 630, 620, 622), (631, 629, 623, 621), (630, 631, 621, 620), (604, 627, 624, 606), (606, 624, 625, 610), (610, 625, 626, 608), (608, 626, 627, 604), (616, 617, 631, 630), (617, 619, 629, 631), (618, 616, 630, 628), (619, 618, 628, 629)])
_uv = me_cylinder.uv_layers.new(name='UVMap')
_uv.uv.foreach_set('vector', [0.1562, 0.95, 0.1719, 0.95, 0.1719, 0.95, 0.1562, 0.95, 0.03834, 0.3631, 0.05045, 0.3833, 0.05045, 0.3833, 0.03834, 0.3631, 0.9531, 0.95, 0.9688, 0.95, 0.9688, 0.95, 0.9531, 0.95, 0.1406, 0.95, 0.1562, 0.95, 0.1562, 0.95, 0.1406, 0.95, 0.9375, 0.95, 0.9531, 0.95, 0.9531, 0.95, 0.9375, 0.95, 0.2735, 0.4888, 0.2968, 0.4854, 0.2968, 0.4854, 0.2735, 0.4888, 0.125, 0.95, 0.1406, 0.95, 0.1406, 0.95, 0.125, 0.95, 0.4854, 0.2032, 0.4797, 0.1803, 0.4797, 0.1803, 0.4854, 0.2032, 0.9219, 0.95, 0.9375, 0.95, 0.9375, 0.95, 0.9219, 0.95, 0.1803, 0.02033, 0.1582, 0.02827, 0.1582, 0.02827, 0.1803, 0.02033, 0.1094, 0.95, 0.125, 0.95, 0.125, 0.95, 0.1094, 0.95, 0.02827, 0.3418, 0.03834, 0.3631, 0.03834, 0.3631, 0.02827, 0.3418, 0.9062, 0.95, 0.9219, 0.95, 0.9219, 0.95, 0.9062, 0.95, 0.09375, 0.95, 0.1094, 0.95, 0.1094, 0.95, 0.09375, 0.95, 0.8906, 0.95, 0.9062, 0.95, 0.9062, 0.95, 0.8906, 0.95, 0.07812, 0.95, 0.09375, 0.95, 0.09375, 0.95, 0.07812, 0.95, 0.4888, 0.2265, 0.4854, 0.2032, 0.4854, 0.2032, 0.4888, 0.2265, 0.875, 0.95, 0.8906, 0.95, 0.8906, 0.95, 0.875, 0.95, 0.2032, 0.01461, 0.1803, 0.02033, 0.1803, 0.02033, 0.2032, 0.01461, 0.0625, 0.95, 0.07812, 0.95, 0.07812, 0.95, 0.0625, 0.95, 0.25, 0.49, 0.2735, 0.4888, 0.2735, 0.4888, 0.25, 0.49, 0.02033, 0.3197, 0.02827, 0.3418, 0.02827, 0.3418, 0.02033, 0.3197, 0.8594, 0.95, 0.875, 0.95, 0.875, 0.95, 0.8594, 0.95, 0.04688, 0.95, 0.0625, 0.95, 0.0625, 0.95, 0.04688, 0.95, 0.8438, 0.95, 0.8594, 0.95, 0.8594, 0.95, 0.8438, 0.95, 0.03125, 0.95, 0.04688, 0.95, 0.04688, 0.95, 0.03125, 0.95, 0.49, 0.25, 0.4888, 0.2265, 0.4888, 0.2265, 0.49, 0.25, 0.8281, 0.95, 0.8438, 0.95, 0.8438, 0.95, 0.8281, 0.95, 0.2265, 0.01116, 0.2032, 0.01461, 0.2032, 0.01461, 0.2265, 0.01116, 0.01562, 0.95, 0.03125, 0.95, 0.03125, 0.95, 0.01562, 0.95, 0.01461, 0.2968, 0.02033, 0.3197, 0.02033, 0.3197, 0.01461, 0.2968, 0.8125, 0.95, 0.8281, 0.95, 0.8281, 0.95, 0.8125, 0.95, 0.0, 0.95, 0.01562, 0.95, 0.01562, 0.95, 0.0, 0.95, 0.7969, 0.95, 0.8125, 0.95, 0.8125, 0.95, 0.7969, 0.95, 0.4888, 0.2735, 0.49, 0.25, 0.49, 0.25, 0.4888, 0.2735, 0.7812, 0.95, 0.7969, 0.95, 0.7969, 0.95, 0.7812, 0.95, 0.25, 0.01, 0.2265, 0.01116, 0.2265, 0.01116, 0.25, 0.01, 0.01116, 0.2735, 0.01461, 0.2968, 0.01461, 0.2968, 0.01116, 0.2735, 0.7656, 0.95, 0.7812, 0.95, 0.7812, 0.95, 0.7656, 0.95, 0.75, 0.95, 0.7656, 0.95, 0.7656, 0.95, 0.75, 0.95, 0.4854, 0.2968, 0.4888, 0.2735, 0.4888, 0.2735, 0.4854, 0.2968, 0.7344, 0.95, 0.75, 0.95, 0.75, 0.95, 0.7344, 0.95, 0.2735, 0.01116, 0.25, 0.01, 0.25, 0.01, 0.2735, 0.01116, 0.01, 0.25, 0.01116, 0.2735, 0.01116, 0.2735, 0.01, 0.25, 0.7188, 0.95, 0.7344, 0.95, 0.7344, 0.95, 0.7188, 0.95, 0.7031, 0.95, 0.7188, 0.95, 0.7188, 0.95, 0.7031, 0.95, 0.4797, 0.3197, 0.4854, 0.2968, 0.4854, 0.2968, 0.4797, 0.3197, 0.6875, 0.95, 0.7031, 0.95, 0.7031, 0.95, 0.6875, 0.95, 0.2968, 0.01461, 0.2735, 0.01116, 0.2735, 0.01116, 0.2968, 0.01461, 0.01116, 0.2265, 0.01, 0.25, 0.01, 0.25, 0.01116, 0.2265, 0.6719, 0.95, 0.6875, 0.95, 0.6875, 0.95, 0.6719, 0.95, 0.6562, 0.95, 0.6719, 0.95, 0.6719, 0.95, 0.6562, 0.95, 0.4717, 0.3418, 0.4797, 0.3197, 0.4797, 0.3197, 0.4717, 0.3418, 0.6406, 0.95, 0.6562, 0.95, 0.6562, 0.95, 0.6406, 0.95, 0.3197, 0.02033, 0.2968, 0.01461, 0.2968, 0.01461, 0.3197, 0.02033, 0.01461, 0.2032, 0.01116, 0.2265, 0.01116, 0.2265, 0.01461, 0.2032, 0.625, 0.95, 0.6406, 0.95, 0.6406, 0.95, 0.625, 0.95, 0.2265, 0.4888, 0.25, 0.49, 0.25, 0.49, 0.2265, 0.4888, 0.6094, 0.95, 0.625, 0.95, 0.625, 0.95, 0.6094, 0.95, 0.4617, 0.3631, 0.4717, 0.3418, 0.4717, 0.3418, 0.4617, 0.3631, 0.5938, 0.95, 0.6094, 0.95, 0.6094, 0.95, 0.5938, 0.95, 0.3418, 0.02827, 0.3197, 0.02033, 0.3197, 0.02033, 0.3418, 0.02827, 0.09374, 0.3782, 0.08192, 0.3623, 0.08192, 0.3623, 0.09374, 0.3782, 0.02033, 0.1803, 0.01461, 0.2032, 0.01461, 0.2032, 0.02033, 0.1803, 0.5781, 0.95, 0.5938, 0.95, 0.5938, 0.95, 0.5781, 0.95, 0.75, 0.49, 0.7735, 0.4888, 0.7968, 0.4854, 0.8197, 0.4797, 0.8418, 0.4717, 0.8631, 0.4617, 0.8833, 0.4496, 0.9023, 0.4355, 0.9197, 0.4197, 0.9355, 0.4023, 0.9496, 0.3833, 0.9617, 0.3631, 0.9717, 0.3418, 0.9797, 0.3197, 0.9854, 0.2968, 0.9888, 0.2735, 0.99, 0.25, 0.9888, 0.2265, 0.9854, 0.2032, 0.9797, 0.1803, 0.9717, 0.1582, 0.9617, 0.1369, 0.9496, 0.1167, 0.9355, 0.09775, 0.9197, 0.08029, 0.9023, 0.06448, 0.8833, 0.05045, 0.8631, 0.03834, 0.8418, 0.02827, 0.8197, 0.02033, 0.7968, 0.01461, 0.7735, 0.01116, 0.75, 0.01, 0.7265, 0.01116, 0.7032, 0.01461, 0.6803, 0.02033, 0.6582, 0.02827, 0.6369, 0.03834, 0.6167, 0.05045, 0.5977, 0.06448, 0.5803, 0.08029, 0.5645, 0.09775, 0.5504, 0.1167, 0.5383, 0.1369, 0.5283, 0.1582, 0.5203, 0.1803, 0.5146, 0.2032, 0.5112, 0.2265, 0.51, 0.25, 0.5112, 0.2735, 0.5146, 0.2968, 0.5203, 0.3197, 0.5283, 0.3418, 0.5383, 0.3631, 0.5504, 0.3833, 0.5645, 0.4023, 0.5803, 0.4197, 0.5977, 0.4355, 0.6167, 0.4496, 0.6369, 0.4617, 0.6582, 0.4717, 0.6803, 0.4797, 0.7032, 0.4854, 0.7265, 0.4888, 0.25, 0.4521, 0.2698, 0.4512, 0.2735, 0.4888, 0.25, 0.49, 0.2698, 0.4512, 0.2894, 0.4483, 0.2968, 0.4854, 0.2735, 0.4888, 0.2894, 0.4483, 0.3087, 0.4434, 0.3197, 0.4797, 0.2968, 0.4854, 0.3087, 0.4434, 0.3274, 0.4368, 0.3418, 0.4717, 0.3197, 0.4797, 0.3274, 0.4368, 0.3453, 0.4283, 0.3631, 0.4617, 0.3418, 0.4717, 0.3453, 0.4283, 0.3623, 0.4181, 0.3833, 0.4496, 0.3631, 0.4617, 0.3623, 0.4181, 0.3782, 0.4063, 0.4023, 0.4355, 0.3833, 0.4496, 0.3782, 0.4063, 0.3929, 0.3929, 0.4197, 0.4197, 0.4023, 0.4355, 0.3929, 0.3929, 0.4063, 0.3782, 0.4355, 0.4023, 0.4197, 0.4197, 0.4063, 0.3782, 0.4181, 0.3623, 0.4496, 0.3833, 0.4355, 0.4023, 0.4181, 0.3623, 0.4283, 0.3453, 0.4617, 0.3631, 0.4496, 0.3833, 0.4283, 0.3453, 0.4368, 0.3274, 0.4717, 0.3418, 0.4617, 0.3631, 0.4368, 0.3274, 0.4434, 0.3087, 0.4797, 0.3197, 0.4717, 0.3418, 0.4434, 0.3087, 0.4483, 0.2894, 0.4854, 0.2968, 0.4797, 0.3197, 0.4483, 0.2894, 0.4512, 0.2698, 0.4888, 0.2735, 0.4854, 0.2968, 0.4512, 0.2698, 0.4521, 0.25, 0.49, 0.25, 0.4888, 0.2735, 0.4521, 0.25, 0.4512, 0.2302, 0.4888, 0.2265, 0.49, 0.25, 0.4512, 0.2302, 0.4483, 0.2106, 0.4854, 0.2032, 0.4888, 0.2265, 0.4483, 0.2106, 0.4434, 0.1913, 0.4797, 0.1803, 0.4854, 0.2032, 0.4434, 0.1913, 0.4368, 0.1726, 0.4717, 0.1582, 0.4797, 0.1803, 0.4368, 0.1726, 0.4283, 0.1547, 0.4617, 0.1369, 0.4717, 0.1582, 0.4283, 0.1547, 0.4181, 0.1377, 0.4496, 0.1167, 0.4617, 0.1369, 0.4181, 0.1377, 0.4063, 0.1218, 0.4355, 0.09775, 0.4496, 0.1167, 0.4063, 0.1218, 0.3929, 0.1071, 0.4197, 0.08029, 0.4355, 0.09775, 0.3929, 0.1071, 0.3782, 0.09374, 0.4023, 0.06448, 0.4197, 0.08029, 0.3782, 0.09374, 0.3623, 0.08192, 0.3833, 0.05045, 0.4023, 0.06448, 0.3623, 0.08192, 0.3453, 0.07172, 0.3631, 0.03834, 0.3833, 0.05045, 0.3453, 0.07172, 0.3274, 0.06324, 0.3418, 0.02827, 0.3631, 0.03834, 0.3274, 0.06324, 0.3087, 0.05656, 0.3197, 0.02033, 0.3418, 0.02827, 0.3087, 0.05656, 0.2894, 0.05173, 0.2968, 0.01461, 0.3197, 0.02033, 0.2894, 0.05173, 0.2698, 0.04882, 0.2735, 0.01116, 0.2968, 0.01461, 0.2698, 0.04882, 0.25, 0.04785, 0.25, 0.01, 0.2735, 0.01116, 0.25, 0.04785, 0.2302, 0.04882, 0.2265, 0.01116, 0.25, 0.01, 0.2302, 0.04882, 0.2106, 0.05173, 0.2032, 0.01461, 0.2265, 0.01116, 0.2106, 0.05173, 0.1913, 0.05656, 0.1803, 0.02033, 0.2032, 0.01461, 0.1913, 0.05656, 0.1726, 0.06324, 0.1582, 0.02827, 0.1803, 0.02033, 0.1726, 0.06324, 0.1547, 0.07172, 0.1369, 0.03834, 0.1582, 0.02827, 0.1547, 0.07172, 0.1377, 0.08192, 0.1167, 0.05045, 0.1369, 0.03834, 0.1377, 0.08192, 0.1218, 0.09374, 0.09775, 0.06448, 0.1167, 0.05045, 0.1218, 0.09374, 0.1071, 0.1071, 0.08029, 0.08029, 0.09775, 0.06448, 0.1071, 0.1071, 0.09374, 0.1218, 0.06448, 0.09775, 0.08029, 0.08029, 0.09374, 0.1218, 0.08192, 0.1377, 0.05045, 0.1167, 0.06448, 0.09775, 0.08192, 0.1377, 0.07172, 0.1547, 0.03834, 0.1369, 0.05045, 0.1167, 0.07172, 0.1547, 0.06324, 0.1726, 0.02827, 0.1582, 0.03834, 0.1369, 0.06324, 0.1726, 0.05656, 0.1913, 0.02033, 0.1803, 0.02827, 0.1582, 0.05656, 0.1913, 0.05173, 0.2106, 0.01461, 0.2032, 0.02033, 0.1803, 0.05173, 0.2106, 0.04882, 0.2302, 0.01116, 0.2265, 0.01461, 0.2032, 0.04882, 0.2302, 0.04785, 0.25, 0.01, 0.25, 0.01116, 0.2265, 0.04785, 0.25, 0.04882, 0.2698, 0.01116, 0.2735, 0.01, 0.25, 0.04882, 0.2698, 0.05173, 0.2894, 0.01461, 0.2968, 0.01116, 0.2735, 0.05173, 0.2894, 0.05656, 0.3087, 0.02033, 0.3197, 0.01461, 0.2968, 0.05656, 0.3087, 0.06324, 0.3274, 0.02827, 0.3418, 0.02033, 0.3197, 0.06324, 0.3274, 0.07172, 0.3453, 0.03834, 0.3631, 0.02827, 0.3418, 0.07172, 0.3453, 0.08192, 0.3623, 0.05045, 0.3833, 0.03834, 0.3631, 0.08192, 0.3623, 0.09374, 0.3782, 0.06448, 0.4023, 0.05045, 0.3833, 0.09374, 0.3782, 0.1071, 0.3929, 0.08029, 0.4197, 0.06448, 0.4023, 0.1071, 0.3929, 0.1218, 0.4063, 0.09775, 0.4355, 0.08029, 0.4197, 0.1218, 0.4063, 0.1377, 0.4181, 0.1167, 0.4496, 0.09775, 0.4355, 0.1377, 0.4181, 0.1547, 0.4283, 0.1369, 0.4617, 0.1167, 0.4496, 0.1547, 0.4283, 0.1726, 0.4368, 0.1582, 0.4717, 0.1369, 0.4617, 0.1726, 0.4368, 0.1913, 0.4434, 0.1803, 0.4797, 0.1582, 0.4717, 0.1913, 0.4434, 0.2106, 0.4483, 0.2032, 0.4854, 0.1803, 0.4797, 0.2106, 0.4483, 0.2302, 0.4512, 0.2265, 0.4888, 0.2032, 0.4854, 0.2302, 0.4512, 0.25, 0.4521, 0.25, 0.49, 0.2265, 0.4888, 0.1362, 0.3434, 0.1275, 0.3318, 0.1275, 0.3318, 0.1362, 0.3434, 0.3087, 0.05656, 0.3274, 0.06324, 0.3274, 0.06324, 0.3087, 0.05656, 0.3087, 0.4434, 0.2894, 0.4483, 0.2894, 0.4483, 0.3087, 0.4434, 0.1071, 0.3929, 0.09374, 0.3782, 0.09374, 0.3782, 0.1071, 0.3929, 0.2894, 0.05173, 0.3087, 0.05656, 0.3087, 0.05656, 0.2894, 0.05173, 0.3274, 0.4368, 0.3087, 0.4434, 0.3087, 0.4434, 0.3274, 0.4368, 0.1218, 0.4063, 0.1071, 0.3929, 0.1071, 0.3929, 0.1218, 0.4063, 0.2698, 0.04882, 0.2894, 0.05173, 0.2894, 0.05173, 0.2698, 0.04882, 0.3453, 0.4283, 0.3274, 0.4368, 0.3274, 0.4368, 0.3453, 0.4283, 0.1377, 0.4181, 0.1218, 0.4063, 0.1218, 0.4063, 0.1377, 0.4181, 0.25, 0.04785, 0.2698, 0.04882, 0.2698, 0.04882, 0.25, 0.04785, 0.3623, 0.4181, 0.3453, 0.4283, 0.3453, 0.4283, 0.3623, 0.4181, 0.1547, 0.4283, 0.1377, 0.4181, 0.1377, 0.4181, 0.1547, 0.4283, 0.2302, 0.04882, 0.25, 0.04785, 0.25, 0.04785, 0.2302, 0.04882, 0.3782, 0.4063, 0.3623, 0.4181, 0.3623, 0.4181, 0.3782, 0.4063, 0.1726, 0.4368, 0.1547, 0.4283, 0.1547, 0.4283, 0.1726, 0.4368, 0.2106, 0.05173, 0.2302, 0.04882, 0.2302, 0.04882, 0.2106, 0.05173, 0.3929, 0.3929, 0.3782, 0.4063, 0.3782, 0.4063, 0.3929, 0.3929, 0.1913, 0.4434, 0.1726, 0.4368, 0.1726, 0.4368, 0.1913, 0.4434, 0.1913, 0.05656, 0.2106, 0.05173, 0.2106, 0.05173, 0.1913, 0.05656, 0.4063, 0.3782, 0.3929, 0.3929, 0.3929, 0.3929, 0.4063, 0.3782, 0.2106, 0.4483, 0.1913, 0.4434, 0.1913, 0.4434, 0.2106, 0.4483, 0.1726, 0.06324, 0.1913, 0.05656, 0.1913, 0.05656, 0.1726, 0.06324, 0.4181, 0.3623, 0.4063, 0.3782, 0.4063, 0.3782, 0.4181, 0.3623, 0.2302, 0.4512, 0.2106, 0.4483, 0.2106, 0.4483, 0.2302, 0.4512, 0.1547, 0.07172, 0.1726, 0.06324, 0.1726, 0.06324, 0.1547, 0.07172, 0.4283, 0.3453, 0.4181, 0.3623, 0.4181, 0.3623, 0.4283, 0.3453, 0.25, 0.4521, 0.2302, 0.4512, 0.2302, 0.4512, 0.25, 0.4521, 0.1377, 0.08192, 0.1547, 0.07172, 0.1547, 0.07172, 0.1377, 0.08192, 0.4368, 0.3274, 0.4283, 0.3453, 0.4283, 0.3453, 0.4368, 0.3274, 0.1218, 0.09374, 0.1377, 0.08192, 0.1377, 0.08192, 0.1218, 0.09374, 0.4434, 0.3087, 0.4368, 0.3274, 0.4368, 0.3274, 0.4434, 0.3087, 0.1071, 0.1071, 0.1218, 0.09374, 0.1218, 0.09374, 0.1071, 0.1071, 0.4483, 0.2894, 0.4434, 0.3087, 0.4434, 0.3087, 0.4483, 0.2894, 0.09374, 0.1218, 0.1071, 0.1071, 0.1071, 0.1071, 0.09374, 0.1218, 0.4512, 0.2698, 0.4483, 0.2894, 0.4483, 0.2894, 0.4512, 0.2698, 0.08192, 0.1377, 0.09374, 0.1218, 0.09374, 0.1218, 0.08192, 0.1377, 0.4521, 0.25, 0.4512, 0.2698, 0.4512, 0.2698, 0.4521, 0.25, 0.07172, 0.1547, 0.08192, 0.1377, 0.08192, 0.1377, 0.07172, 0.1547, 0.4512, 0.2302, 0.4521, 0.25, 0.4521, 0.25, 0.4512, 0.2302, 0.06324, 0.1726, 0.07172, 0.1547, 0.07172, 0.1547, 0.06324, 0.1726, 0.4483, 0.2106, 0.4512, 0.2302, 0.4512, 0.2302, 0.4483, 0.2106, 0.05656, 0.1913, 0.06324, 0.1726, 0.06324, 0.1726, 0.05656, 0.1913, 0.4434, 0.1913, 0.4483, 0.2106, 0.4483, 0.2106, 0.4434, 0.1913, 0.05173, 0.2106, 0.05656, 0.1913, 0.05656, 0.1913, 0.05173, 0.2106, 0.4368, 0.1726, 0.4434, 0.1913, 0.4434, 0.1913, 0.4368, 0.1726, 0.04882, 0.2302, 0.05173, 0.2106, 0.05173, 0.2106, 0.04882, 0.2302, 0.4283, 0.1547, 0.4368, 0.1726, 0.4368, 0.1726, 0.4283, 0.1547, 0.04785, 0.25, 0.04882, 0.2302, 0.04882, 0.2302, 0.04785, 0.25, 0.4181, 0.1377, 0.4283, 0.1547, 0.4283, 0.1547, 0.4181, 0.1377, 0.04882, 0.2698, 0.04785, 0.25, 0.04785, 0.25, 0.04882, 0.2698, 0.4063, 0.1218, 0.4181, 0.1377, 0.4181, 0.1377, 0.4063, 0.1218, 0.05173, 0.2894, 0.04882, 0.2698, 0.04882, 0.2698, 0.05173, 0.2894, 0.3929, 0.1071, 0.4063, 0.1218, 0.4063, 0.1218, 0.3929, 0.1071, 0.05656, 0.3087, 0.05173, 0.2894, 0.05173, 0.2894, 0.05656, 0.3087, 0.3782, 0.09374, 0.3929, 0.1071, 0.3929, 0.1071, 0.3782, 0.09374, 0.06324, 0.3274, 0.05656, 0.3087, 0.05656, 0.3087, 0.06324, 0.3274, 0.3623, 0.08192, 0.3782, 0.09374, 0.3782, 0.09374, 0.3623, 0.08192, 0.07172, 0.3453, 0.06324, 0.3274, 0.06324, 0.3274, 0.07172, 0.3453, 0.3453, 0.07172, 0.3623, 0.08192, 0.3623, 0.08192, 0.3453, 0.07172, 0.2698, 0.4512, 0.25, 0.4521, 0.25, 0.4521, 0.2698, 0.4512, 0.08192, 0.3623, 0.07172, 0.3453, 0.07172, 0.3453, 0.08192, 0.3623, 0.3274, 0.06324, 0.3453, 0.07172, 0.3453, 0.07172, 0.3274, 0.06324, 0.2894, 0.4483, 0.2698, 0.4512, 0.2698, 0.4512, 0.2894, 0.4483, 0.25, 0.3973, 0.2644, 0.3966, 0.2698, 0.4512, 0.25, 0.4521, 0.2644, 0.3966, 0.2787, 0.3944, 0.2894, 0.4483, 0.2698, 0.4512, 0.2787, 0.3944, 0.2928, 0.3909, 0.3087, 0.4434, 0.2894, 0.4483, 0.2928, 0.3909, 0.3064, 0.3861, 0.3274, 0.4368, 0.3087, 0.4434, 0.3064, 0.3861, 0.3194, 0.3799, 0.3453, 0.4283, 0.3274, 0.4368, 0.3194, 0.3799, 0.3318, 0.3725, 0.3623, 0.4181, 0.3453, 0.4283, 0.3318, 0.3725, 0.3434, 0.3638, 0.3782, 0.4063, 0.3623, 0.4181, 0.3434, 0.3638, 0.3541, 0.3541, 0.3929, 0.3929, 0.3782, 0.4063, 0.3541, 0.3541, 0.3638, 0.3434, 0.4063, 0.3782, 0.3929, 0.3929, 0.3638, 0.3434, 0.3725, 0.3318, 0.4181, 0.3623, 0.4063, 0.3782, 0.3725, 0.3318, 0.3799, 0.3194, 0.4283, 0.3453, 0.4181, 0.3623, 0.3799, 0.3194, 0.3861, 0.3064, 0.4368, 0.3274, 0.4283, 0.3453, 0.3861, 0.3064, 0.3909, 0.2928, 0.4434, 0.3087, 0.4368, 0.3274, 0.3909, 0.2928, 0.3944, 0.2787, 0.4483, 0.2894, 0.4434, 0.3087, 0.3944, 0.2787, 0.3966, 0.2644, 0.4512, 0.2698, 0.4483, 0.2894, 0.3966, 0.2644, 0.3973, 0.25, 0.4521, 0.25, 0.4512, 0.2698, 0.3973, 0.25, 0.3966, 0.2356, 0.4512, 0.2302, 0.4521, 0.25, 0.3966, 0.2356, 0.3944, 0.2213, 0.4483, 0.2106, 0.4512, 0.2302, 0.3944, 0.2213, 0.3909, 0.2072, 0.4434, 0.1913, 0.4483, 0.2106, 0.3909, 0.2072, 0.3861, 0.1936, 0.4368, 0.1726, 0.4434, 0.1913, 0.3861, 0.1936, 0.3799, 0.1806, 0.4283, 0.1547, 0.4368, 0.1726, 0.3799, 0.1806, 0.3725, 0.1682, 0.4181, 0.1377, 0.4283, 0.1547, 0.3725, 0.1682, 0.3638, 0.1566, 0.4063, 0.1218, 0.4181, 0.1377, 0.3638, 0.1566, 0.3541, 0.1459, 0.3929, 0.1071, 0.4063, 0.1218, 0.3541, 0.1459, 0.3434, 0.1362, 0.3782, 0.09374, 0.3929, 0.1071, 0.3434, 0.1362, 0.3318, 0.1275, 0.3623, 0.08192, 0.3782, 0.09374, 0.3318, 0.1275, 0.3194, 0.1201, 0.3453, 0.07172, 0.3623, 0.08192, 0.3194, 0.1201, 0.3064, 0.1139, 0.3274, 0.06324, 0.3453, 0.07172, 0.3064, 0.1139, 0.2928, 0.1091, 0.3087, 0.05656, 0.3274, 0.06324, 0.2928, 0.1091, 0.2787, 0.1056, 0.2894, 0.05173, 0.3087, 0.05656, 0.2787, 0.1056, 0.2644, 0.1034, 0.2698, 0.04882, 0.2894, 0.05173, 0.2644, 0.1034, 0.25, 0.1027, 0.25, 0.04785, 0.2698, 0.04882, 0.25, 0.1027, 0.2356, 0.1034, 0.2302, 0.04882, 0.25, 0.04785, 0.2356, 0.1034, 0.2213, 0.1056, 0.2106, 0.05173, 0.2302, 0.04882, 0.2213, 0.1056, 0.2072, 0.1091, 0.1913, 0.05656, 0.2106, 0.05173, 0.2072, 0.1091, 0.1936, 0.1139, 0.1726, 0.06324, 0.1913, 0.05656, 0.1936, 0.1139, 0.1806, 0.1201, 0.1547, 0.07172, 0.1726, 0.06324, 0.1806, 0.1201, 0.1682, 0.1275, 0.1377, 0.08192, 0.1547, 0.07172, 0.1682, 0.1275, 0.1566, 0.1362, 0.1218, 0.09374, 0.1377, 0.08192, 0.1566, 0.1362, 0.1459, 0.1459, 0.1071, 0.1071, 0.1218, 0.09374, 0.1459, 0.1459, 0.1362, 0.1566, 0.09374, 0.1218, 0.1071, 0.1071, 0.1362, 0.1566, 0.1275, 0.1682, 0.08192, 0.1377, 0.09374, 0.1218, 0.1275, 0.1682, 0.1201, 0.1806, 0.07172, 0.1547, 0.08192, 0.1377, 0.1201, 0.1806, 0.1139, 0.1936, 0.06324, 0.1726, 0.07172, 0.1547, 0.1139, 0.1936, 0.1091, 0.2072, 0.05656, 0.1913, 0.06324, 0.1726, 0.1091, 0.2072, 0.1056, 0.2213, 0.05173, 0.2106, 0.05656, 0.1913, 0.1056, 0.2213, 0.1034, 0.2356, 0.04882, 0.2302, 0.05173, 0.2106, 0.1034, 0.2356, 0.1027, 0.25, 0.04785, 0.25, 0.04882, 0.2302, 0.1027, 0.25, 0.1034, 0.2644, 0.04882, 0.2698, 0.04785, 0.25, 0.1034, 0.2644, 0.1056, 0.2787, 0.05173, 0.2894, 0.04882, 0.2698, 0.1056, 0.2787, 0.1091, 0.2928, 0.05656, 0.3087, 0.05173, 0.2894, 0.1091, 0.2928, 0.1139, 0.3064, 0.06324, 0.3274, 0.05656, 0.3087, 0.1139, 0.3064, 0.1201, 0.3194, 0.07172, 0.3453, 0.06324, 0.3274, 0.1201, 0.3194, 0.1275, 0.3318, 0.08192, 0.3623, 0.07172, 0.3453, 0.1275, 0.3318, 0.1362, 0.3434, 0.09374, 0.3782, 0.08192, 0.3623, 0.1362, 0.3434, 0.1459, 0.3541, 0.1071, 0.3929, 0.09374, 0.3782, 0.1459, 0.3541, 0.1566, 0.3638, 0.1218, 0.4063, 0.1071, 0.3929, 0.1566, 0.3638, 0.1682, 0.3725, 0.1377, 0.4181, 0.1218, 0.4063, 0.1682, 0.3725, 0.1806, 0.3799, 0.1547, 0.4283, 0.1377, 0.4181, 0.1806, 0.3799, 0.1936, 0.3861, 0.1726, 0.4368, 0.1547, 0.4283, 0.1936, 0.3861, 0.2072, 0.3909, 0.1913, 0.4434, 0.1726, 0.4368, 0.2072, 0.3909, 0.2213, 0.3944, 0.2106, 0.4483, 0.1913, 0.4434, 0.2213, 0.3944, 0.2356, 0.3966, 0.2302, 0.4512, 0.2106, 0.4483, 0.2356, 0.3966, 0.25, 0.3973, 0.25, 0.4521, 0.2302, 0.4512, 0.2644, 0.3966, 0.25, 0.3973, 0.2356, 0.3966, 0.2213, 0.3944, 0.2072, 0.3909, 0.1936, 0.3861, 0.1806, 0.3799, 0.1682, 0.3725, 0.1566, 0.3638, 0.1459, 0.3541, 0.1362, 0.3434, 0.1275, 0.3318, 0.1201, 0.3194, 0.1139, 0.3064, 0.1091, 0.2928, 0.1056, 0.2787, 0.1034, 0.2644, 0.1027, 0.25, 0.1034, 0.2356, 0.1056, 0.2213, 0.1091, 0.2072, 0.1139, 0.1936, 0.1201, 0.1806, 0.1275, 0.1682, 0.1362, 0.1566, 0.1459, 0.1459, 0.1566, 0.1362, 0.1682, 0.1275, 0.1806, 0.1201, 0.1936, 0.1139, 0.2072, 0.1091, 0.2213, 0.1056, 0.2356, 0.1034, 0.25, 0.1027, 0.2644, 0.1034, 0.2787, 0.1056, 0.2928, 0.1091, 0.3064, 0.1139, 0.3194, 0.1201, 0.3318, 0.1275, 0.3434, 0.1362, 0.3541, 0.1459, 0.3638, 0.1566, 0.3725, 0.1682, 0.3799, 0.1806, 0.3861, 0.1936, 0.3909, 0.2072, 0.3944, 0.2213, 0.3966, 0.2356, 0.3973, 0.25, 0.3966, 0.2644, 0.3944, 0.2787, 0.3909, 0.2928, 0.3861, 0.3064, 0.3799, 0.3194, 0.3725, 0.3318, 0.3638, 0.3434, 0.3541, 0.3541, 0.3434, 0.3638, 0.3318, 0.3725, 0.3194, 0.3799, 0.3064, 0.3861, 0.2928, 0.3909, 0.2787, 0.3944, 0.2928, 0.1091, 0.3064, 0.1139, 0.3064, 0.1139, 0.2928, 0.1091, 0.2928, 0.3909, 0.2787, 0.3944, 0.2787, 0.3944, 0.2928, 0.3909, 0.1459, 0.3541, 0.1362, 0.3434, 0.1362, 0.3434, 0.1459, 0.3541, 0.2787, 0.1056, 0.2928, 0.1091, 0.2928, 0.1091, 0.2787, 0.1056, 0.3064, 0.3861, 0.2928, 0.3909, 0.2928, 0.3909, 0.3064, 0.3861, 0.1566, 0.3638, 0.1459, 0.3541, 0.1459, 0.3541, 0.1566, 0.3638, 0.2644, 0.1034, 0.2787, 0.1056, 0.2787, 0.1056, 0.2644, 0.1034, 0.3194, 0.3799, 0.3064, 0.3861, 0.3064, 0.3861, 0.3194, 0.3799, 0.1682, 0.3725, 0.1566, 0.3638, 0.1566, 0.3638, 0.1682, 0.3725, 0.25, 0.1027, 0.2644, 0.1034, 0.2644, 0.1034, 0.25, 0.1027, 0.3318, 0.3725, 0.3194, 0.3799, 0.3194, 0.3799, 0.3318, 0.3725, 0.1806, 0.3799, 0.1682, 0.3725, 0.1682, 0.3725, 0.1806, 0.3799, 0.2356, 0.1034, 0.25, 0.1027, 0.25, 0.1027, 0.2356, 0.1034, 0.3434, 0.3638, 0.3318, 0.3725, 0.3318, 0.3725, 0.3434, 0.3638, 0.1936, 0.3861, 0.1806, 0.3799, 0.1806, 0.3799, 0.1936, 0.3861, 0.2213, 0.1056, 0.2356, 0.1034, 0.2356, 0.1034, 0.2213, 0.1056, 0.3541, 0.3541, 0.3434, 0.3638, 0.3434, 0.3638, 0.3541, 0.3541, 0.2072, 0.3909, 0.1936, 0.3861, 0.1936, 0.3861, 0.2072, 0.3909, 0.2072, 0.1091, 0.2213, 0.1056, 0.2213, 0.1056, 0.2072, 0.1091, 0.3638, 0.3434, 0.3541, 0.3541, 0.3541, 0.3541, 0.3638, 0.3434, 0.2213, 0.3944, 0.2072, 0.3909, 0.2072, 0.3909, 0.2213, 0.3944, 0.1936, 0.1139, 0.2072, 0.1091, 0.2072, 0.1091, 0.1936, 0.1139, 0.3725, 0.3318, 0.3638, 0.3434, 0.3638, 0.3434, 0.3725, 0.3318, 0.2356, 0.3966, 0.2213, 0.3944, 0.2213, 0.3944, 0.2356, 0.3966, 0.1806, 0.1201, 0.1936, 0.1139, 0.1936, 0.1139, 0.1806, 0.1201, 0.3799, 0.3194, 0.3725, 0.3318, 0.3725, 0.3318, 0.3799, 0.3194, 0.25, 0.3973, 0.2356, 0.3966, 0.2356, 0.3966, 0.25, 0.3973, 0.1682, 0.1275, 0.1806, 0.1201, 0.1806, 0.1201, 0.1682, 0.1275, 0.3861, 0.3064, 0.3799, 0.3194, 0.3799, 0.3194, 0.3861, 0.3064, 0.1566, 0.1362, 0.1682, 0.1275, 0.1682, 0.1275, 0.1566, 0.1362, 0.3909, 0.2928, 0.3861, 0.3064, 0.3861, 0.3064, 0.3909, 0.2928, 0.1459, 0.1459, 0.1566, 0.1362, 0.1566, 0.1362, 0.1459, 0.1459, 0.3944, 0.2787, 0.3909, 0.2928, 0.3909, 0.2928, 0.3944, 0.2787, 0.1362, 0.1566, 0.1459, 0.1459, 0.1459, 0.1459, 0.1362, 0.1566, 0.3966, 0.2644, 0.3944, 0.2787, 0.3944, 0.2787, 0.3966, 0.2644, 0.1275, 0.1682, 0.1362, 0.1566, 0.1362, 0.1566, 0.1275, 0.1682, 0.3973, 0.25, 0.3966, 0.2644, 0.3966, 0.2644, 0.3973, 0.25, 0.1201, 0.1806, 0.1275, 0.1682, 0.1275, 0.1682, 0.1201, 0.1806, 0.3966, 0.2356, 0.3973, 0.25, 0.3973, 0.25, 0.3966, 0.2356, 0.1139, 0.1936, 0.1201, 0.1806, 0.1201, 0.1806, 0.1139, 0.1936, 0.3944, 0.2213, 0.3966, 0.2356, 0.3966, 0.2356, 0.3944, 0.2213, 0.1091, 0.2072, 0.1139, 0.1936, 0.1139, 0.1936, 0.1091, 0.2072, 0.3909, 0.2072, 0.3944, 0.2213, 0.3944, 0.2213, 0.3909, 0.2072, 0.1056, 0.2213, 0.1091, 0.2072, 0.1091, 0.2072, 0.1056, 0.2213, 0.3861, 0.1936, 0.3909, 0.2072, 0.3909, 0.2072, 0.3861, 0.1936, 0.1034, 0.2356, 0.1056, 0.2213, 0.1056, 0.2213, 0.1034, 0.2356, 0.3799, 0.1806, 0.3861, 0.1936, 0.3861, 0.1936, 0.3799, 0.1806, 0.1027, 0.25, 0.1034, 0.2356, 0.1034, 0.2356, 0.1027, 0.25, 0.3725, 0.1682, 0.3799, 0.1806, 0.3799, 0.1806, 0.3725, 0.1682, 0.1034, 0.2644, 0.1027, 0.25, 0.1027, 0.25, 0.1034, 0.2644, 0.3638, 0.1566, 0.3725, 0.1682, 0.3725, 0.1682, 0.3638, 0.1566, 0.1056, 0.2787, 0.1034, 0.2644, 0.1034, 0.2644, 0.1056, 0.2787, 0.3541, 0.1459, 0.3638, 0.1566, 0.3638, 0.1566, 0.3541, 0.1459, 0.1091, 0.2928, 0.1056, 0.2787, 0.1056, 0.2787, 0.1091, 0.2928, 0.3434, 0.1362, 0.3541, 0.1459, 0.3541, 0.1459, 0.3434, 0.1362, 0.1139, 0.3064, 0.1091, 0.2928, 0.1091, 0.2928, 0.1139, 0.3064, 0.3318, 0.1275, 0.3434, 0.1362, 0.3434, 0.1362, 0.3318, 0.1275, 0.1201, 0.3194, 0.1139, 0.3064, 0.1139, 0.3064, 0.1201, 0.3194, 0.3194, 0.1201, 0.3318, 0.1275, 0.3318, 0.1275, 0.3194, 0.1201, 0.2644, 0.3966, 0.25, 0.3973, 0.25, 0.3973, 0.2644, 0.3966, 0.1275, 0.3318, 0.1201, 0.3194, 0.1201, 0.3194, 0.1275, 0.3318, 0.3064, 0.1139, 0.3194, 0.1201, 0.3194, 0.1201, 0.3064, 0.1139, 0.2787, 0.3944, 0.2644, 0.3966, 0.2644, 0.3966, 0.2787, 0.3944, 0.01562, 0.5, 0.01562, 0.95, 0.0, 0.95, 0.0, 0.5, 0.03125, 0.5, 0.03125, 0.95, 0.01562, 0.95, 0.01562, 0.5, 0.04688, 0.5, 0.04688, 0.95, 0.03125, 0.95, 0.03125, 0.5, 0.0625, 0.5, 0.0625, 0.95, 0.04688, 0.95, 0.04688, 0.5, 0.07812, 0.5, 0.07812, 0.95, 0.0625, 0.95, 0.0625, 0.5, 0.09375, 0.5, 0.09375, 0.95, 0.07812, 0.95, 0.07812, 0.5, 0.1094, 0.5, 0.1094, 0.95, 0.09375, 0.95, 0.09375, 0.5, 0.125, 0.5, 0.125, 0.95, 0.1094, 0.95, 0.1094, 0.5, 0.1406, 0.5, 0.1406, 0.95, 0.125, 0.95, 0.125, 0.5, 0.1562, 0.5, 0.1562, 0.95, 0.1406, 0.95, 0.1406, 0.5, 0.1719, 0.5, 0.1719, 0.95, 0.1562, 0.95, 0.1562, 0.5, 0.1875, 0.5, 0.1875, 0.95, 0.1719, 0.95, 0.1719, 0.5, 0.2031, 0.5, 0.2031, 0.95, 0.1875, 0.95, 0.1875, 0.5, 0.2188, 0.5, 0.2188, 0.95, 0.2031, 0.95, 0.2031, 0.5, 0.2344, 0.5, 0.2344, 0.95, 0.2188, 0.95, 0.2188, 0.5, 0.25, 0.5, 0.25, 0.95, 0.2344, 0.95, 0.2344, 0.5, 0.2656, 0.5, 0.2656, 0.95, 0.25, 0.95, 0.25, 0.5, 0.2812, 0.5, 0.2812, 0.95, 0.2656, 0.95, 0.2656, 0.5, 0.2969, 0.5, 0.2969, 0.95, 0.2812, 0.95, 0.2812, 0.5, 0.3125, 0.5, 0.3125, 0.95, 0.2969, 0.95, 0.2969, 0.5, 0.3281, 0.5, 0.3281, 0.95, 0.3125, 0.95, 0.3125, 0.5, 0.3438, 0.5, 0.3438, 0.95, 0.3281, 0.95, 0.3281, 0.5, 0.3594, 0.5, 0.3594, 0.95, 0.3438, 0.95, 0.3438, 0.5, 0.375, 0.5, 0.375, 0.95, 0.3594, 0.95, 0.3594, 0.5, 0.3906, 0.5, 0.3906, 0.95, 0.375, 0.95, 0.375, 0.5, 0.4062, 0.5, 0.4062, 0.95, 0.3906, 0.95, 0.3906, 0.5, 0.4219, 0.5, 0.4219, 0.95, 0.4062, 0.95, 0.4062, 0.5, 0.4375, 0.5, 0.4375, 0.95, 0.4219, 0.95, 0.4219, 0.5, 0.4531, 0.5, 0.4531, 0.95, 0.4375, 0.95, 0.4375, 0.5, 0.4688, 0.5, 0.4688, 0.95, 0.4531, 0.95, 0.4531, 0.5, 0.4844, 0.5, 0.4844, 0.95, 0.4688, 0.95, 0.4688, 0.5, 0.5, 0.5, 0.5, 0.95, 0.4844, 0.95, 0.4844, 0.5, 0.5156, 0.5, 0.5156, 0.95, 0.5, 0.95, 0.5, 0.5, 0.5312, 0.5, 0.5312, 0.95, 0.5156, 0.95, 0.5156, 0.5, 0.5469, 0.5, 0.5469, 0.95, 0.5312, 0.95, 0.5312, 0.5, 0.5625, 0.5, 0.5625, 0.95, 0.5469, 0.95, 0.5469, 0.5, 0.5781, 0.5, 0.5781, 0.95, 0.5625, 0.95, 0.5625, 0.5, 0.5938, 0.5, 0.5938, 0.95, 0.5781, 0.95, 0.5781, 0.5, 0.6094, 0.5, 0.6094, 0.95, 0.5938, 0.95, 0.5938, 0.5, 0.625, 0.5, 0.625, 0.95, 0.6094, 0.95, 0.6094, 0.5, 0.6406, 0.5, 0.6406, 0.95, 0.625, 0.95, 0.625, 0.5, 0.6562, 0.5, 0.6562, 0.95, 0.6406, 0.95, 0.6406, 0.5, 0.6719, 0.5, 0.6719, 0.95, 0.6562, 0.95, 0.6562, 0.5, 0.6875, 0.5, 0.6875, 0.95, 0.6719, 0.95, 0.6719, 0.5, 0.7031, 0.5, 0.7031, 0.95, 0.6875, 0.95, 0.6875, 0.5, 0.7188, 0.5, 0.7188, 0.95, 0.7031, 0.95, 0.7031, 0.5, 0.7344, 0.5, 0.7344, 0.95, 0.7188, 0.95, 0.7188, 0.5, 0.75, 0.5, 0.75, 0.95, 0.7344, 0.95, 0.7344, 0.5, 0.7656, 0.5, 0.7656, 0.95, 0.75, 0.95, 0.75, 0.5, 0.7812, 0.5, 0.7812, 0.95, 0.7656, 0.95, 0.7656, 0.5, 0.7969, 0.5, 0.7969, 0.95, 0.7812, 0.95, 0.7812, 0.5, 0.8125, 0.5, 0.8125, 0.95, 0.7969, 0.95, 0.7969, 0.5, 0.8281, 0.5, 0.8281, 0.95, 0.8125, 0.95, 0.8125, 0.5, 0.8438, 0.5, 0.8438, 0.95, 0.8281, 0.95, 0.8281, 0.5, 0.8594, 0.5, 0.8594, 0.95, 0.8438, 0.95, 0.8438, 0.5, 0.875, 0.5, 0.875, 0.95, 0.8594, 0.95, 0.8594, 0.5, 0.8906, 0.5, 0.8906, 0.95, 0.875, 0.95, 0.875, 0.5, 0.9062, 0.5, 0.9062, 0.95, 0.8906, 0.95, 0.8906, 0.5, 0.9219, 0.5, 0.9219, 0.95, 0.9062, 0.95, 0.9062, 0.5, 0.9375, 0.5, 0.9375, 0.95, 0.9219, 0.95, 0.9219, 0.5, 0.9531, 0.5, 0.9531, 0.95, 0.9375, 0.95, 0.9375, 0.5, 0.9688, 0.5, 0.9688, 0.95, 0.9531, 0.95, 0.9531, 0.5, 0.9844, 0.5, 0.9844, 0.95, 0.9688, 0.95, 0.9688, 0.5, 1.0, 0.5, 1.0, 0.95, 0.9844, 0.95, 0.9844, 0.5, 1.0, 0.95, 1.0, 1.0, 0.9844, 1.0, 0.9844, 0.95, 0.9844, 0.95, 0.9844, 1.0, 0.9688, 1.0, 0.9688, 0.95, 0.9688, 0.95, 0.9688, 1.0, 0.9531, 1.0, 0.9531, 0.95, 0.9531, 0.95, 0.9531, 1.0, 0.9375, 1.0, 0.9375, 0.95, 0.9375, 0.95, 0.9375, 1.0, 0.9219, 1.0, 0.9219, 0.95, 0.9219, 0.95, 0.9219, 1.0, 0.9062, 1.0, 0.9062, 0.95, 0.9062, 0.95, 0.9062, 1.0, 0.8906, 1.0, 0.8906, 0.95, 0.8906, 0.95, 0.8906, 1.0, 0.875, 1.0, 0.875, 0.95, 0.875, 0.95, 0.875, 1.0, 0.8594, 1.0, 0.8594, 0.95, 0.8594, 0.95, 0.8594, 1.0, 0.8438, 1.0, 0.8438, 0.95, 0.8438, 0.95, 0.8438, 1.0, 0.8281, 1.0, 0.8281, 0.95, 0.8281, 0.95, 0.8281, 1.0, 0.8125, 1.0, 0.8125, 0.95, 0.8125, 0.95, 0.8125, 1.0, 0.7969, 1.0, 0.7969, 0.95, 0.7969, 0.95, 0.7969, 1.0, 0.7812, 1.0, 0.7812, 0.95, 0.7812, 0.95, 0.7812, 1.0, 0.7656, 1.0, 0.7656, 0.95, 0.7656, 0.95, 0.7656, 1.0, 0.75, 1.0, 0.75, 0.95, 0.75, 0.95, 0.75, 1.0, 0.7344, 1.0, 0.7344, 0.95, 0.7344, 0.95, 0.7344, 1.0, 0.7188, 1.0, 0.7188, 0.95, 0.7188, 0.95, 0.7188, 1.0, 0.7031, 1.0, 0.7031, 0.95, 0.7031, 0.95, 0.7031, 1.0, 0.6875, 1.0, 0.6875, 0.95, 0.6875, 0.95, 0.6875, 1.0, 0.6719, 1.0, 0.6719, 0.95, 0.6719, 0.95, 0.6719, 1.0, 0.6562, 1.0, 0.6562, 0.95, 0.6562, 0.95, 0.6562, 1.0, 0.6406, 1.0, 0.6406, 0.95, 0.6406, 0.95, 0.6406, 1.0, 0.625, 1.0, 0.625, 0.95, 0.625, 0.95, 0.625, 1.0, 0.6094, 1.0, 0.6094, 0.95, 0.6094, 0.95, 0.6094, 1.0, 0.5938, 1.0, 0.5938, 0.95, 0.5938, 0.95, 0.5938, 1.0, 0.5781, 1.0, 0.5781, 0.95, 0.5781, 0.95, 0.5781, 1.0, 0.5625, 1.0, 0.5625, 0.95, 0.5625, 0.95, 0.5625, 1.0, 0.5469, 1.0, 0.5469, 0.95, 0.5469, 0.95, 0.5469, 1.0, 0.5312, 1.0, 0.5312, 0.95, 0.5312, 0.95, 0.5312, 1.0, 0.5156, 1.0, 0.5156, 0.95, 0.5156, 0.95, 0.5156, 1.0, 0.5, 1.0, 0.5, 0.95, 0.5, 0.95, 0.5, 1.0, 0.4844, 1.0, 0.4844, 0.95, 0.4844, 0.95, 0.4844, 1.0, 0.4688, 1.0, 0.4688, 0.95, 0.4688, 0.95, 0.4688, 1.0, 0.4531, 1.0, 0.4531, 0.95, 0.4531, 0.95, 0.4531, 1.0, 0.4375, 1.0, 0.4375, 0.95, 0.4375, 0.95, 0.4375, 1.0, 0.4219, 1.0, 0.4219, 0.95, 0.4219, 0.95, 0.4219, 1.0, 0.4062, 1.0, 0.4062, 0.95, 0.4062, 0.95, 0.4062, 1.0, 0.3906, 1.0, 0.3906, 0.95, 0.3906, 0.95, 0.3906, 1.0, 0.375, 1.0, 0.375, 0.95, 0.375, 0.95, 0.375, 1.0, 0.3594, 1.0, 0.3594, 0.95, 0.3594, 0.95, 0.3594, 1.0, 0.3438, 1.0, 0.3438, 0.95, 0.3438, 0.95, 0.3438, 1.0, 0.3281, 1.0, 0.3281, 0.95, 0.3281, 0.95, 0.3281, 1.0, 0.3125, 1.0, 0.3125, 0.95, 0.3125, 0.95, 0.3125, 1.0, 0.2969, 1.0, 0.2969, 0.95, 0.2969, 0.95, 0.2969, 1.0, 0.2812, 1.0, 0.2812, 0.95, 0.2812, 0.95, 0.2812, 1.0, 0.2656, 1.0, 0.2656, 0.95, 0.2656, 0.95, 0.2656, 1.0, 0.25, 1.0, 0.25, 0.95, 0.25, 0.95, 0.25, 1.0, 0.2344, 1.0, 0.2344, 0.95, 0.2344, 0.95, 0.2344, 1.0, 0.2188, 1.0, 0.2188, 0.95, 0.2188, 0.95, 0.2188, 1.0, 0.2031, 1.0, 0.2031, 0.95, 0.2031, 0.95, 0.2031, 1.0, 0.1875, 1.0, 0.1875, 0.95, 0.1875, 0.95, 0.1875, 1.0, 0.1719, 1.0, 0.1719, 0.95, 0.1719, 0.95, 0.1719, 1.0, 0.1562, 1.0, 0.1562, 0.95, 0.1562, 0.95, 0.1562, 1.0, 0.1406, 1.0, 0.1406, 0.95, 0.1406, 0.95, 0.1406, 1.0, 0.125, 1.0, 0.125, 0.95, 0.125, 0.95, 0.125, 1.0, 0.1094, 1.0, 0.1094, 0.95, 0.1094, 0.95, 0.1094, 1.0, 0.09375, 1.0, 0.09375, 0.95, 0.09375, 0.95, 0.09375, 1.0, 0.07812, 1.0, 0.07812, 0.95, 0.07812, 0.95, 0.07812, 1.0, 0.0625, 1.0, 0.0625, 0.95, 0.0625, 0.95, 0.0625, 1.0, 0.04688, 1.0, 0.04688, 0.95, 0.04688, 0.95, 0.04688, 1.0, 0.03125, 1.0, 0.03125, 0.95, 0.03125, 0.95, 0.03125, 1.0, 0.01562, 1.0, 0.01562, 0.95, 0.01562, 0.95, 0.01562, 1.0, 0.0, 1.0, 0.0, 0.95, 0.1582, 0.02827, 0.1369, 0.03834, 0.1369, 0.03834, 0.1582, 0.02827, 0.9688, 0.95, 0.9844, 0.95, 0.9844, 0.95, 0.9688, 0.95, 0.4797, 0.1803, 0.4717, 0.1582, 0.4717, 0.1582, 0.4797, 0.1803, 0.1719, 0.95, 0.1875, 0.95, 0.1875, 0.95, 0.1719, 0.95, 0.2968, 0.4854, 0.3197, 0.4797, 0.3197, 0.4797, 0.2968, 0.4854, 0.9844, 0.95, 1.0, 0.95, 1.0, 0.95, 0.9844, 0.95, 0.1875, 0.95, 0.2031, 0.95, 0.2031, 0.95, 0.1875, 0.95, 0.05045, 0.3833, 0.06448, 0.4023, 0.06448, 0.4023, 0.05045, 0.3833, 0.2031, 0.95, 0.2188, 0.95, 0.2188, 0.95, 0.2031, 0.95, 0.1369, 0.03834, 0.1167, 0.05045, 0.1167, 0.05045, 0.1369, 0.03834, 0.4717, 0.1582, 0.4617, 0.1369, 0.4617, 0.1369, 0.4717, 0.1582, 0.2188, 0.95, 0.2344, 0.95, 0.2344, 0.95, 0.2188, 0.95, 0.3197, 0.4797, 0.3418, 0.4717, 0.3418, 0.4717, 0.3197, 0.4797, 0.2344, 0.95, 0.25, 0.95, 0.25, 0.95, 0.2344, 0.95, 0.06448, 0.4023, 0.08029, 0.4197, 0.08029, 0.4197, 0.06448, 0.4023, 0.25, 0.95, 0.2656, 0.95, 0.2656, 0.95, 0.25, 0.95, 0.1167, 0.05045, 0.09775, 0.06448, 0.09775, 0.06448, 0.1167, 0.05045, 0.4617, 0.1369, 0.4496, 0.1167, 0.4496, 0.1167, 0.4617, 0.1369, 0.2656, 0.95, 0.2812, 0.95, 0.2812, 0.95, 0.2656, 0.95, 0.3418, 0.4717, 0.3631, 0.4617, 0.3631, 0.4617, 0.3418, 0.4717, 0.2812, 0.95, 0.2969, 0.95, 0.2969, 0.95, 0.2812, 0.95, 0.08029, 0.4197, 0.09775, 0.4355, 0.09775, 0.4355, 0.08029, 0.4197, 0.2969, 0.95, 0.3125, 0.95, 0.3125, 0.95, 0.2969, 0.95, 0.09775, 0.06448, 0.08029, 0.08029, 0.08029, 0.08029, 0.09775, 0.06448, 0.4496, 0.1167, 0.4355, 0.09775, 0.4355, 0.09775, 0.4496, 0.1167, 0.3125, 0.95, 0.3281, 0.95, 0.3281, 0.95, 0.3125, 0.95, 0.3631, 0.4617, 0.3833, 0.4496, 0.3833, 0.4496, 0.3631, 0.4617, 0.3281, 0.95, 0.3438, 0.95, 0.3438, 0.95, 0.3281, 0.95, 0.09775, 0.4355, 0.1167, 0.4496, 0.1167, 0.4496, 0.09775, 0.4355, 0.3438, 0.95, 0.3594, 0.95, 0.3594, 0.95, 0.3438, 0.95, 0.08029, 0.08029, 0.06448, 0.09775, 0.06448, 0.09775, 0.08029, 0.08029, 0.4355, 0.09775, 0.4197, 0.08029, 0.4197, 0.08029, 0.4355, 0.09775, 0.3833, 0.4496, 0.4023, 0.4355, 0.4023, 0.4355, 0.3833, 0.4496, 0.3594, 0.95, 0.375, 0.95, 0.375, 0.95, 0.3594, 0.95, 0.375, 0.95, 0.3906, 0.95, 0.3906, 0.95, 0.375, 0.95, 0.1167, 0.4496, 0.1369, 0.4617, 0.1369, 0.4617, 0.1167, 0.4496, 0.3906, 0.95, 0.4062, 0.95, 0.4062, 0.95, 0.3906, 0.95, 0.06448, 0.09775, 0.05045, 0.1167, 0.05045, 0.1167, 0.06448, 0.09775, 0.4197, 0.08029, 0.4023, 0.06448, 0.4023, 0.06448, 0.4197, 0.08029, 0.4023, 0.4355, 0.4197, 0.4197, 0.4197, 0.4197, 0.4023, 0.4355, 0.4062, 0.95, 0.4219, 0.95, 0.4219, 0.95, 0.4062, 0.95, 0.4219, 0.95, 0.4375, 0.95, 0.4375, 0.95, 0.4219, 0.95, 0.1369, 0.4617, 0.1582, 0.4717, 0.1582, 0.4717, 0.1369, 0.4617, 0.4375, 0.95, 0.4531, 0.95, 0.4531, 0.95, 0.4375, 0.95, 0.05045, 0.1167, 0.03834, 0.1369, 0.03834, 0.1369, 0.05045, 0.1167, 0.4023, 0.06448, 0.3833, 0.05045, 0.3833, 0.05045, 0.4023, 0.06448, 0.4197, 0.4197, 0.4355, 0.4023, 0.4355, 0.4023, 0.4197, 0.4197, 0.4531, 0.95, 0.4688, 0.95, 0.4688, 0.95, 0.4531, 0.95, 0.4688, 0.95, 0.4844, 0.95, 0.4844, 0.95, 0.4688, 0.95, 0.1582, 0.4717, 0.1803, 0.4797, 0.1803, 0.4797, 0.1582, 0.4717, 0.4844, 0.95, 0.5, 0.95, 0.5, 0.95, 0.4844, 0.95, 0.03834, 0.1369, 0.02827, 0.1582, 0.02827, 0.1582, 0.03834, 0.1369, 0.3833, 0.05045, 0.3631, 0.03834, 0.3631, 0.03834, 0.3833, 0.05045, 0.4355, 0.4023, 0.4496, 0.3833, 0.4496, 0.3833, 0.4355, 0.4023, 0.5, 0.95, 0.5156, 0.95, 0.5156, 0.95, 0.5, 0.95, 0.5156, 0.95, 0.5312, 0.95, 0.5312, 0.95, 0.5156, 0.95, 0.1803, 0.4797, 0.2032, 0.4854, 0.2032, 0.4854, 0.1803, 0.4797, 0.5312, 0.95, 0.5469, 0.95, 0.5469, 0.95, 0.5312, 0.95, 0.02827, 0.1582, 0.02033, 0.1803, 0.02033, 0.1803, 0.02827, 0.1582, 0.3631, 0.03834, 0.3418, 0.02827, 0.3418, 0.02827, 0.3631, 0.03834, 0.5469, 0.95, 0.5625, 0.95, 0.5625, 0.95, 0.5469, 0.95, 0.4496, 0.3833, 0.4617, 0.3631, 0.4617, 0.3631, 0.4496, 0.3833, 0.5625, 0.95, 0.5781, 0.95, 0.5781, 0.95, 0.5625, 0.95, 0.2032, 0.4854, 0.2265, 0.4888, 0.2265, 0.4888, 0.2032, 0.4854, 0.5375, 0.0, 0.625, 0.0, 0.625, 0.25, 0.5375, 0.25, 0.5375, 0.25, 0.625, 0.25, 0.625, 0.5, 0.5375, 0.5, 0.5375, 0.5, 0.625, 0.5, 0.625, 0.75, 0.5375, 0.75, 0.5375, 0.75, 0.625, 0.75, 0.625, 1.0, 0.5375, 1.0, 0.375, 0.75, 0.375, 1.0, 0.375, 1.0, 0.375, 0.75, 0.625, 0.5, 0.875, 0.5, 0.875, 0.75, 0.625, 0.75, 0.5375, 0.0, 0.487, 0.0, 0.487, 0.0, 0.5375, 0.0, 0.487, 0.5, 0.5375, 0.5, 0.5375, 0.75, 0.487, 0.75, 0.487, 0.25, 0.5375, 0.25, 0.5375, 0.5, 0.487, 0.5, 0.487, 0.0, 0.5375, 0.0, 0.5375, 0.25, 0.487, 0.25, 0.375, 0.0, 0.487, 0.0, 0.487, 0.25, 0.375, 0.25, 0.375, 0.25, 0.487, 0.25, 0.487, 0.5, 0.375, 0.5, 0.375, 0.5, 0.487, 0.5, 0.487, 0.75, 0.375, 0.75, 0.375, 0.75, 0.487, 0.75, 0.487, 1.0, 0.375, 1.0, 0.487, 0.75, 0.5375, 0.75, 0.5375, 0.75, 0.487, 0.75, 0.487, 0.75, 0.5375, 0.75, 0.5375, 0.75, 0.487, 0.75, 0.5375, 0.75, 0.5375, 1.0, 0.5375, 1.0, 0.5375, 0.75, 0.487, 1.0, 0.487, 0.75, 0.487, 0.75, 0.487, 1.0, 0.487, 0.75, 0.5375, 0.75, 0.5375, 1.0, 0.487, 1.0, 0.5375, 0.0, 0.487, 0.0, 0.487, 0.0, 0.5375, 0.0, 0.487, 1.0, 0.487, 0.75, 0.487, 0.75, 0.487, 1.0, 0.5375, 0.75, 0.5375, 1.0, 0.5375, 1.0, 0.5375, 0.75, 0.125, 0.5, 0.375, 0.5, 0.375, 0.75, 0.125, 0.75, 0.375, 0.25, 0.375, 0.5, 0.375, 0.5, 0.375, 0.25, 0.375, 0.0, 0.375, 0.25, 0.375, 0.25, 0.375, 0.0, 0.375, 0.5, 0.375, 0.75, 0.375, 0.75, 0.375, 0.5, 0.5625, 0.0, 0.625, 0.0, 0.625, 0.25, 0.5625, 0.25, 0.5625, 0.5, 0.5625, 0.25, 0.5625, 0.25, 0.5625, 0.5, 0.5625, 0.5, 0.625, 0.5, 0.625, 0.75, 0.5625, 0.75, 0.5625, 0.75, 0.625, 0.75, 0.625, 1.0, 0.5625, 1.0, 0.125, 0.5, 0.375, 0.5, 0.375, 0.75, 0.125, 0.75, 0.625, 0.5, 0.875, 0.5, 0.875, 0.75, 0.625, 0.75, 0.4688, 0.75, 0.5625, 0.75, 0.5625, 1.0, 0.4688, 1.0, 0.4688, 0.5, 0.5625, 0.5, 0.5625, 0.75, 0.4688, 0.75, 0.4688, 0.25, 0.5625, 0.25, 0.5625, 0.5, 0.4688, 0.5, 0.4688, 0.0, 0.5625, 0.0, 0.5625, 0.25, 0.4688, 0.25, 0.5625, 0.5, 0.5625, 0.25, 0.5625, 0.25, 0.5625, 0.5, 0.875, 0.5, 0.625, 0.5, 0.625, 0.5, 0.875, 0.5, 0.625, 0.5, 0.5625, 0.5, 0.5625, 0.5, 0.625, 0.5, 0.5625, 0.25, 0.625, 0.25, 0.625, 0.25, 0.5625, 0.25, 0.5625, 0.25, 0.625, 0.25, 0.625, 0.5, 0.5625, 0.5, 0.5625, 0.25, 0.625, 0.25, 0.625, 0.25, 0.5625, 0.25, 0.625, 0.5, 0.5625, 0.5, 0.5625, 0.5, 0.625, 0.5, 0.875, 0.5, 0.625, 0.5, 0.625, 0.5, 0.875, 0.5, 0.375, 0.0, 0.4688, 0.0, 0.4688, 0.25, 0.375, 0.25, 0.375, 0.25, 0.4688, 0.25, 0.4688, 0.5, 0.375, 0.5, 0.375, 0.5, 0.4688, 0.5, 0.4688, 0.75, 0.375, 0.75, 0.375, 0.75, 0.4688, 0.75, 0.4688, 1.0, 0.375, 1.0, 0.875, 0.5, 0.625, 0.5, 0.625, 0.5, 0.875, 0.5, 0.625, 0.5, 0.5625, 0.5, 0.5625, 0.5, 0.625, 0.5, 0.5625, 0.25, 0.625, 0.25, 0.625, 0.25, 0.5625, 0.25, 0.5625, 0.5, 0.5625, 0.25, 0.5625, 0.25, 0.5625, 0.5])
me_cylinder.materials.append(mat_material_001)
me_cylinder.update()

# ---- objects
ob_cylinder = bpy.data.objects.new('Cylinder', me_cylinder)

# ---- transforms, parenting, visibility, modifiers, constraints
ob_cylinder.location = (0.0, 0.0, 0.0)

# ---- collection membership
col_collection.objects.link(ob_cylinder)

# ---- scene / render settings (as saved in the file)
scene.frame_start = 1; scene.frame_end = 250; scene.frame_set(1)
scene.render.engine = 'BLENDER_EEVEE_NEXT'
scene.cycles.sampling_pattern = 'TABULATED_SOBOL'
scene.eevee.ray_tracing_options.trace_max_roughness = 0.0
bpy.context.view_layer.update()

# ---- added for rendering (the .blend has no active camera and no usable light): camera, sun
cam_auto = bpy.data.cameras.new('AutoCamera')
cam_auto.lens = 50.0
cam_auto.sensor_width = 36.0
cam_auto.clip_end = 1000.0
ob_auto_camera = bpy.data.objects.new('AutoCamera', cam_auto)
scene.collection.objects.link(ob_auto_camera)
ob_auto_camera.location = (7.83087, -9.58759, 5.7764)
ob_auto_camera.rotation_euler = (1.09748, -7.21219e-08, 0.694738)
scene.camera = ob_auto_camera
light_auto_sun = bpy.data.lights.new('AutoSun', 'SUN')
light_auto_sun.energy = 3.0
light_auto_sun.angle = 0.0523599
ob_auto_sun = bpy.data.objects.new('AutoSun', light_auto_sun)
scene.collection.objects.link(ob_auto_sun)
ob_auto_sun.rotation_euler = (0.872665, 0.174533, 0.523599)
bpy.context.view_layer.update()
